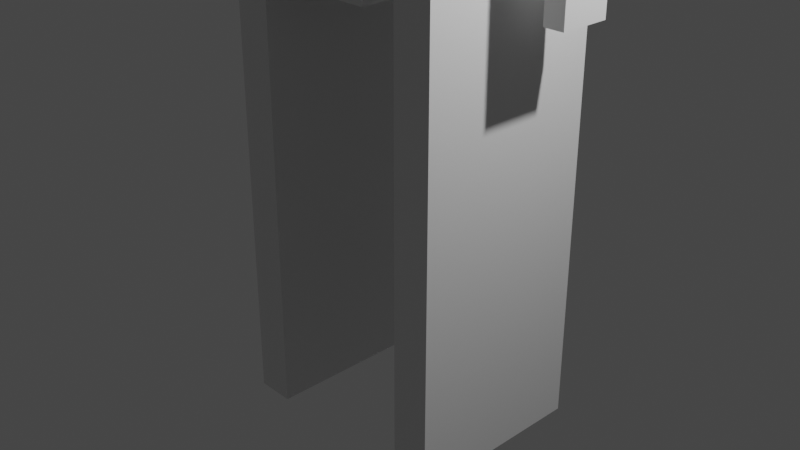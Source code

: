 # Source: untitled.blend  (saved by Blender 3.1.7; exported with 4.5.12 LTS)
import bpy
from mathutils import Matrix  # noqa: F401  (used for matrix-valued properties, if any)

bpy.ops.wm.read_factory_settings(use_empty=True)
scene = bpy.context.scene
scene.name = 'Scene'

# ---- collections
col_collection = bpy.data.collections.new('Collection'); scene.collection.children.link(col_collection)

# ---- materials (node trees are filled in below, after node groups)
mat_material = bpy.data.materials.new('Material')
mat_material.alpha_threshold = 0.0
mat_material.use_transparent_shadow = False
mat_material.line_color = (0.0, 0.0, 0.0, 1.0)

# ---- material node trees
mat_material.use_nodes = True; mat_material.node_tree.nodes.clear()
_N = mat_material.node_tree.nodes; _L = mat_material.node_tree.links
n0 = _N.new('ShaderNodeOutputMaterial'); n0.name = 'Material Output'; n0.location = (300, 300)
n1 = _N.new('ShaderNodeBsdfPrincipled'); n1.name = 'Principled BSDF'; n1.location = (10, 300)
n1.distribution = 'GGX'
n1.subsurface_method = 'RANDOM_WALK_SKIN'
n1.inputs[2].default_value = 0.4
n1.inputs[3].default_value = 1.45
n1.inputs[27].default_value = (0.0, 0.0, 0.0, 1.0)
n1.inputs[28].default_value = 1.0
_L.new(n1.outputs[0], n0.inputs[0])
n0.is_active_output = True

# ---- world
world_world = bpy.data.worlds.new('World'); scene.world = world_world
world_world.use_nodes = True; world_world.node_tree.nodes.clear()
_N = world_world.node_tree.nodes; _L = world_world.node_tree.links
n0 = _N.new('ShaderNodeOutputWorld'); n0.name = 'World Output'; n0.location = (300, 300)
n1 = _N.new('ShaderNodeBackground'); n1.name = 'Background'; n1.location = (10, 300)
n1.inputs[0].default_value = (0.05088, 0.05088, 0.05088, 1.0)
_L.new(n1.outputs[0], n0.inputs[0])
n0.is_active_output = True
world_world.color = (0.05088, 0.05088, 0.05088)
world_world.use_sun_shadow = False
world_world.sun_shadow_jitter_overblur = 0.0

# ---- cameras
cam_camera = bpy.data.cameras.new('Camera')
cam_camera.clip_end = 100.0
cam_camera.ortho_scale = 7.314

# ---- lights
light_light = bpy.data.lights.new('Light', 'POINT')
light_light.transmission_factor = 0.0
light_light.energy = 1000.0
light_light.shadow_soft_size = 0.1
light_light.shadow_maximum_resolution = 0.006
light_light.use_absolute_resolution = True

# ---- meshes
me_cube_001 = bpy.data.meshes.new('Cube.001')
me_cube_001.from_pydata([(1.0, 1.0, 1.0), (1.0, 1.0, -1.0), (1.0, -1.0, 1.0), (1.0, -1.0, -1.0), (-1.0, 1.0, 1.0), (-1.0, 1.0, -1.0), (-1.0, -1.0, 1.0), (-1.0, -1.0, -1.0)], [], [(0, 4, 6, 2), (3, 2, 6, 7), (7, 6, 4, 5), (5, 1, 3, 7), (1, 0, 2, 3), (5, 4, 0, 1)])
_uv = me_cube_001.uv_layers.new(name='UVMap')
_uv.uv.foreach_set('vector', [0.625, 0.5, 0.875, 0.5, 0.875, 0.75, 0.625, 0.75, 0.375, 0.75, 0.625, 0.75, 0.625, 1.0, 0.375, 1.0, 0.375, 0.0, 0.625, 0.0, 0.625, 0.25, 0.375, 0.25, 0.125, 0.5, 0.375, 0.5, 0.375, 0.75, 0.125, 0.75, 0.375, 0.5, 0.625, 0.5, 0.625, 0.75, 0.375, 0.75, 0.375, 0.25, 0.625, 0.25, 0.625, 0.5, 0.375, 0.5])
me_cube_001.materials.append(mat_material)
me_cube_001.use_remesh_preserve_volume = False
me_cube_001.use_remesh_preserve_attributes = False
me_cube_001.use_mirror_vertex_groups = False
me_cube_001.update()
me_cube_003 = bpy.data.meshes.new('Cube.003')
me_cube_003.from_pydata([(2.6, 0.78, 1.0), (1.0, 1.0, -1.0), (2.6, -0.78, 1.0), (1.0, -1.0, -1.0), (-2.6, 0.78, 1.0), (-1.0, 1.0, -1.0), (-2.6, -0.78, 1.0), (-1.0, -1.0, -1.0), (1.0, 1.0, -0.5423), (-1.0, -1.0, -0.5423), (1.0, -1.0, -0.5423), (-1.0, 1.0, -0.5423), (-2.794, -1.0, -0.4018), (2.794, 1.0, -0.4018), (2.794, -1.0, -0.4018), (-2.794, 1.0, -0.4018), (-2.746, -1.0, 0.6992), (2.746, 1.0, 0.6992), (2.746, -1.0, 0.6992), (-2.746, 1.0, 0.6992), (3.659, 0.78, 1.0), (3.659, -0.78, 1.0), (3.806, 1.0, 0.6992), (3.806, -1.0, 0.6992), (-3.891, -1.0, 0.6992), (-3.745, -0.78, 1.0), (-3.745, 0.78, 1.0), (-3.891, 1.0, 0.6992)], [], [(0, 4, 6, 2), (18, 2, 6, 16), (6, 4, 26, 25), (5, 1, 3, 7), (18, 17, 22, 23), (19, 4, 0, 17), (5, 11, 8, 1), (1, 8, 10, 3), (7, 9, 11, 5), (3, 10, 9, 7), (11, 15, 13, 8), (8, 13, 14, 10), (9, 12, 15, 11), (10, 14, 12, 9), (15, 19, 17, 13), (13, 17, 18, 14), (12, 16, 19, 15), (14, 18, 16, 12), (22, 20, 21, 23), (0, 2, 21, 20), (17, 0, 20, 22), (2, 18, 23, 21), (24, 25, 26, 27), (4, 19, 27, 26), (16, 6, 25, 24), (19, 16, 24, 27)])
_uv = me_cube_003.uv_layers.new(name='UVMap')
_uv.uv.foreach_set('vector', [0.625, 0.5, 0.875, 0.5, 0.875, 0.75, 0.625, 0.75, 0.5874, 0.75, 0.625, 0.75, 0.625, 1.0, 0.5874, 1.0, 0.875, 0.75, 0.875, 0.5, 0.875, 0.5, 0.875, 0.75, 0.125, 0.5, 0.375, 0.5, 0.375, 0.75, 0.125, 0.75, 0.5874, 0.75, 0.5874, 0.5, 0.5874, 0.5, 0.5874, 0.75, 0.5874, 0.25, 0.625, 0.25, 0.625, 0.5, 0.5874, 0.5, 0.375, 0.25, 0.4322, 0.25, 0.4322, 0.5, 0.375, 0.5, 0.375, 0.5, 0.4322, 0.5, 0.4322, 0.75, 0.375, 0.75, 0.375, 0.0, 0.4322, 0.0, 0.4322, 0.25, 0.375, 0.25, 0.375, 0.75, 0.4322, 0.75, 0.4322, 1.0, 0.375, 1.0, 0.4322, 0.25, 0.4498, 0.25, 0.4498, 0.5, 0.4322, 0.5, 0.4322, 0.5, 0.4498, 0.5, 0.4498, 0.75, 0.4322, 0.75, 0.4322, 0.0, 0.4498, 0.0, 0.4498, 0.25, 0.4322, 0.25, 0.4322, 0.75, 0.4498, 0.75, 0.4498, 1.0, 0.4322, 1.0, 0.4498, 0.25, 0.5874, 0.25, 0.5874, 0.5, 0.4498, 0.5, 0.4498, 0.5, 0.5874, 0.5, 0.5874, 0.75, 0.4498, 0.75, 0.4498, 0.0, 0.5874, 0.0, 0.5874, 0.25, 0.4498, 0.25, 0.4498, 0.75, 0.5874, 0.75, 0.5874, 1.0, 0.4498, 1.0, 0.5874, 0.5, 0.625, 0.5, 0.625, 0.75, 0.5874, 0.75, 0.625, 0.5, 0.625, 0.75, 0.625, 0.75, 0.625, 0.5, 0.5874, 0.5, 0.625, 0.5, 0.625, 0.5, 0.5874, 0.5, 0.625, 0.75, 0.5874, 0.75, 0.5874, 0.75, 0.625, 0.75, 0.5874, 0.0, 0.625, 0.0, 0.625, 0.25, 0.5874, 0.25, 0.625, 0.25, 0.5874, 0.25, 0.5874, 0.25, 0.625, 0.25, 0.5874, 1.0, 0.625, 1.0, 0.625, 1.0, 0.5874, 1.0, 0.5874, 0.25, 0.5874, 0.0, 0.5874, 0.0, 0.5874, 0.25])
me_cube_003.materials.append(mat_material)
me_cube_003.use_remesh_preserve_volume = False
me_cube_003.use_remesh_preserve_attributes = False
me_cube_003.use_mirror_vertex_groups = False
me_cube_003.update()
me_cube_005 = bpy.data.meshes.new('Cube.005')
me_cube_005.from_pydata([(1.0, 1.0, 1.0), (1.0, 1.0, -1.0), (1.0, -1.0, 1.0), (1.0, -1.0, -1.0), (-1.0, 1.0, 1.0), (-1.0, 1.0, -1.0), (-1.0, -1.0, 1.0), (-1.0, -1.0, -1.0)], [], [(0, 4, 6, 2), (3, 2, 6, 7), (7, 6, 4, 5), (5, 1, 3, 7), (1, 0, 2, 3), (5, 4, 0, 1)])
_uv = me_cube_005.uv_layers.new(name='UVMap')
_uv.uv.foreach_set('vector', [0.625, 0.5, 0.875, 0.5, 0.875, 0.75, 0.625, 0.75, 0.375, 0.75, 0.625, 0.75, 0.625, 1.0, 0.375, 1.0, 0.375, 0.0, 0.625, 0.0, 0.625, 0.25, 0.375, 0.25, 0.125, 0.5, 0.375, 0.5, 0.375, 0.75, 0.125, 0.75, 0.375, 0.5, 0.625, 0.5, 0.625, 0.75, 0.375, 0.75, 0.375, 0.25, 0.625, 0.25, 0.625, 0.5, 0.375, 0.5])
me_cube_005.materials.append(mat_material)
me_cube_005.use_remesh_preserve_volume = False
me_cube_005.use_remesh_preserve_attributes = False
me_cube_005.use_mirror_vertex_groups = False
me_cube_005.update()
me_cube_006 = bpy.data.meshes.new('Cube.006')
me_cube_006.from_pydata([(1.0, 1.0, 1.0), (1.0, 1.0, -1.0), (1.0, -1.0, 1.0), (1.0, -1.0, -1.0), (-1.0, 1.0, 1.0), (-1.0, 1.0, -1.0), (-1.0, -1.0, 1.0), (-1.0, -1.0, -1.0)], [], [(0, 4, 6, 2), (3, 2, 6, 7), (7, 6, 4, 5), (5, 1, 3, 7), (1, 0, 2, 3), (5, 4, 0, 1)])
_uv = me_cube_006.uv_layers.new(name='UVMap')
_uv.uv.foreach_set('vector', [0.625, 0.5, 0.875, 0.5, 0.875, 0.75, 0.625, 0.75, 0.375, 0.75, 0.625, 0.75, 0.625, 1.0, 0.375, 1.0, 0.375, 0.0, 0.625, 0.0, 0.625, 0.25, 0.375, 0.25, 0.125, 0.5, 0.375, 0.5, 0.375, 0.75, 0.125, 0.75, 0.375, 0.5, 0.625, 0.5, 0.625, 0.75, 0.375, 0.75, 0.375, 0.25, 0.625, 0.25, 0.625, 0.5, 0.375, 0.5])
me_cube_006.materials.append(mat_material)
me_cube_006.use_remesh_preserve_volume = False
me_cube_006.use_remesh_preserve_attributes = False
me_cube_006.use_mirror_vertex_groups = False
me_cube_006.update()
me_cube_007 = bpy.data.meshes.new('Cube.007')
me_cube_007.from_pydata([(1.0, 1.0, 1.0), (1.0, 1.0, -1.0), (1.0, -1.0, 1.0), (1.0, -1.0, -1.0), (-1.0, 1.0, 1.0), (-1.0, 1.0, -1.0), (-1.0, -1.0, 1.0), (-1.0, -1.0, -1.0)], [], [(0, 4, 6, 2), (3, 2, 6, 7), (7, 6, 4, 5), (5, 1, 3, 7), (1, 0, 2, 3), (5, 4, 0, 1)])
_uv = me_cube_007.uv_layers.new(name='UVMap')
_uv.uv.foreach_set('vector', [0.625, 0.5, 0.875, 0.5, 0.875, 0.75, 0.625, 0.75, 0.375, 0.75, 0.625, 0.75, 0.625, 1.0, 0.375, 1.0, 0.375, 0.0, 0.625, 0.0, 0.625, 0.25, 0.375, 0.25, 0.125, 0.5, 0.375, 0.5, 0.375, 0.75, 0.125, 0.75, 0.375, 0.5, 0.625, 0.5, 0.625, 0.75, 0.375, 0.75, 0.375, 0.25, 0.625, 0.25, 0.625, 0.5, 0.375, 0.5])
me_cube_007.materials.append(mat_material)
me_cube_007.use_remesh_preserve_volume = False
me_cube_007.use_remesh_preserve_attributes = False
me_cube_007.use_mirror_vertex_groups = False
me_cube_007.update()
me_suzanne = bpy.data.meshes.new('Suzanne')
me_suzanne.from_pydata([(0.4375, -0.7656, 0.1641), (-0.4375, -0.7656, 0.1641), (0.5, -0.6875, 0.09375), (-0.5, -0.6875, 0.09375), (0.5469, -0.5781, 0.05469), (-0.5469, -0.5781, 0.05469), (0.3516, -0.6172, -0.02344), (-0.3516, -0.6172, -0.02344), (0.3516, -0.7188, 0.03125), (-0.3516, -0.7188, 0.03125), (0.3516, -0.7812, 0.1328), (-0.3516, -0.7812, 0.1328), (0.2734, -0.7969, 0.1641), (-0.2734, -0.7969, 0.1641), (0.2031, -0.7422, 0.09375), (-0.2031, -0.7422, 0.09375), (0.1562, -0.6484, 0.05469), (-0.1562, -0.6484, 0.05469), (0.07812, -0.6562, 0.2422), (-0.07812, -0.6562, 0.2422), (0.1406, -0.7422, 0.2422), (-0.1406, -0.7422, 0.2422), (0.2422, -0.7969, 0.2422), (-0.2422, -0.7969, 0.2422), (0.2734, -0.7969, 0.3281), (-0.2734, -0.7969, 0.3281), (0.2031, -0.7422, 0.3906), (-0.2031, -0.7422, 0.3906), (0.1562, -0.6484, 0.4375), (-0.1562, -0.6484, 0.4375), (0.3516, -0.6172, 0.5156), (-0.3516, -0.6172, 0.5156), (0.3516, -0.7188, 0.4531), (-0.3516, -0.7188, 0.4531), (0.3516, -0.7812, 0.3594), (-0.3516, -0.7812, 0.3594), (0.4375, -0.7656, 0.3281), (-0.4375, -0.7656, 0.3281), (0.5, -0.6875, 0.3906), (-0.5, -0.6875, 0.3906), (0.5469, -0.5781, 0.4375), (-0.5469, -0.5781, 0.4375), (0.625, -0.5625, 0.2422), (-0.625, -0.5625, 0.2422), (0.5625, -0.6719, 0.2422), (-0.5625, -0.6719, 0.2422), (0.4688, -0.7578, 0.2422), (-0.4688, -0.7578, 0.2422), (0.4766, -0.7734, 0.2422), (-0.4766, -0.7734, 0.2422), (0.4453, -0.7812, 0.3359), (-0.4453, -0.7812, 0.3359), (0.3516, -0.8047, 0.375), (-0.3516, -0.8047, 0.375), (0.2656, -0.8203, 0.3359), (-0.2656, -0.8203, 0.3359), (0.2266, -0.8203, 0.2422), (-0.2266, -0.8203, 0.2422), (0.2656, -0.8203, 0.1562), (-0.2656, -0.8203, 0.1562), (0.3516, -0.8281, 0.2422), (-0.3516, -0.8281, 0.2422), (0.3516, -0.8047, 0.1172), (-0.3516, -0.8047, 0.1172), (0.4453, -0.7812, 0.1562), (-0.4453, -0.7812, 0.1562), (0.0, -0.7422, 0.4297), (0.0, -0.8203, 0.3516), (0.0, -0.7344, -0.6797), (0.0, -0.7812, -0.3203), (0.0, -0.7969, -0.1875), (0.0, -0.7188, -0.7734), (0.0, -0.6016, 0.4062), (0.0, -0.5703, 0.5703), (0.0, 0.5469, 0.8984), (0.0, 0.8516, 0.5625), (0.0, 0.8281, 0.07031), (0.0, 0.3516, -0.3828), (0.2031, -0.5625, -0.1875), (-0.2031, -0.5625, -0.1875), (0.3125, -0.5703, -0.4375), (-0.3125, -0.5703, -0.4375), (0.3516, -0.5703, -0.6953), (-0.3516, -0.5703, -0.6953), (0.3672, -0.5312, -0.8906), (-0.3672, -0.5312, -0.8906), (0.3281, -0.5234, -0.9453), (-0.3281, -0.5234, -0.9453), (0.1797, -0.5547, -0.9688), (-0.1797, -0.5547, -0.9688), (0.0, -0.5781, -0.9844), (0.4375, -0.5312, -0.1406), (-0.4375, -0.5312, -0.1406), (0.6328, -0.5391, -0.03906), (-0.6328, -0.5391, -0.03906), (0.8281, -0.4453, 0.1484), (-0.8281, -0.4453, 0.1484), (0.8594, -0.5938, 0.4297), (-0.8594, -0.5938, 0.4297), (0.7109, -0.625, 0.4844), (-0.7109, -0.625, 0.4844), (0.4922, -0.6875, 0.6016), (-0.4922, -0.6875, 0.6016), (0.3203, -0.7344, 0.7578), (-0.3203, -0.7344, 0.7578), (0.1562, -0.7578, 0.7188), (-0.1562, -0.7578, 0.7188), (0.0625, -0.75, 0.4922), (-0.0625, -0.75, 0.4922), (0.1641, -0.7734, 0.4141), (-0.1641, -0.7734, 0.4141), (0.125, -0.7656, 0.3047), (-0.125, -0.7656, 0.3047), (0.2031, -0.7422, 0.09375), (-0.2031, -0.7422, 0.09375), (0.375, -0.7031, 0.01562), (-0.375, -0.7031, 0.01562), (0.4922, -0.6719, 0.0625), (-0.4922, -0.6719, 0.0625), (0.625, -0.6484, 0.1875), (-0.625, -0.6484, 0.1875), (0.6406, -0.6484, 0.2969), (-0.6406, -0.6484, 0.2969), (0.6016, -0.6641, 0.375), (-0.6016, -0.6641, 0.375), (0.4297, -0.7188, 0.4375), (-0.4297, -0.7188, 0.4375), (0.25, -0.7578, 0.4688), (-0.25, -0.7578, 0.4688), (0.0, -0.7344, -0.7656), (0.1094, -0.7344, -0.7188), (-0.1094, -0.7344, -0.7188), (0.1172, -0.7109, -0.8359), (-0.1172, -0.7109, -0.8359), (0.0625, -0.6953, -0.8828), (-0.0625, -0.6953, -0.8828), (0.0, -0.6875, -0.8906), (0.0, -0.75, -0.1953), (0.0, -0.7422, -0.1406), (0.1016, -0.7422, -0.1484), (-0.1016, -0.7422, -0.1484), (0.125, -0.75, -0.2266), (-0.125, -0.75, -0.2266), (0.08594, -0.7422, -0.2891), (-0.08594, -0.7422, -0.2891), (0.3984, -0.6719, -0.04688), (-0.3984, -0.6719, -0.04688), (0.6172, -0.625, 0.05469), (-0.6172, -0.625, 0.05469), (0.7266, -0.6016, 0.2031), (-0.7266, -0.6016, 0.2031), (0.7422, -0.6562, 0.375), (-0.7422, -0.6562, 0.375), (0.6875, -0.7266, 0.4141), (-0.6875, -0.7266, 0.4141), (0.4375, -0.7969, 0.5469), (-0.4375, -0.7969, 0.5469), (0.3125, -0.8359, 0.6406), (-0.3125, -0.8359, 0.6406), (0.2031, -0.8516, 0.6172), (-0.2031, -0.8516, 0.6172), (0.1016, -0.8438, 0.4297), (-0.1016, -0.8438, 0.4297), (0.125, -0.8125, -0.1016), (-0.125, -0.8125, -0.1016), (0.2109, -0.7109, -0.4453), (-0.2109, -0.7109, -0.4453), (0.25, -0.6875, -0.7031), (-0.25, -0.6875, -0.7031), (0.2656, -0.6641, -0.8203), (-0.2656, -0.6641, -0.8203), (0.2344, -0.6328, -0.9141), (-0.2344, -0.6328, -0.9141), (0.1641, -0.6328, -0.9297), (-0.1641, -0.6328, -0.9297), (0.0, -0.6406, -0.9453), (0.0, -0.7266, 0.04688), (0.0, -0.7656, 0.2109), (0.3281, -0.7422, 0.4766), (-0.3281, -0.7422, 0.4766), (0.1641, -0.75, 0.1406), (-0.1641, -0.75, 0.1406), (0.1328, -0.7578, 0.2109), (-0.1328, -0.7578, 0.2109), (0.1172, -0.7344, -0.6875), (-0.1172, -0.7344, -0.6875), (0.07812, -0.75, -0.4453), (-0.07812, -0.75, -0.4453), (0.0, -0.75, -0.4453), (0.0, -0.7422, -0.3281), (0.09375, -0.7812, -0.2734), (-0.09375, -0.7812, -0.2734), (0.1328, -0.7969, -0.2266), (-0.1328, -0.7969, -0.2266), (0.1094, -0.7812, -0.1328), (-0.1094, -0.7812, -0.1328), (0.03906, -0.7812, -0.125), (-0.03906, -0.7812, -0.125), (0.0, -0.8281, -0.2031), (0.04688, -0.8125, -0.1484), (-0.04688, -0.8125, -0.1484), (0.09375, -0.8125, -0.1562), (-0.09375, -0.8125, -0.1562), (0.1094, -0.8281, -0.2266), (-0.1094, -0.8281, -0.2266), (0.07812, -0.8047, -0.25), (-0.07812, -0.8047, -0.25), (0.0, -0.8047, -0.2891), (0.2578, -0.5547, -0.3125), (-0.2578, -0.5547, -0.3125), (0.1641, -0.7109, -0.2422), (-0.1641, -0.7109, -0.2422), (0.1797, -0.7109, -0.3125), (-0.1797, -0.7109, -0.3125), (0.2344, -0.5547, -0.25), (-0.2344, -0.5547, -0.25), (0.0, -0.6875, -0.875), (0.04688, -0.6875, -0.8672), (-0.04688, -0.6875, -0.8672), (0.09375, -0.7109, -0.8203), (-0.09375, -0.7109, -0.8203), (0.09375, -0.7266, -0.7422), (-0.09375, -0.7266, -0.7422), (0.0, -0.6562, -0.7812), (0.09375, -0.6641, -0.75), (-0.09375, -0.6641, -0.75), (0.09375, -0.6406, -0.8125), (-0.09375, -0.6406, -0.8125), (0.04688, -0.6328, -0.8516), (-0.04688, -0.6328, -0.8516), (0.0, -0.6328, -0.8594), (0.1719, -0.7812, 0.2188), (-0.1719, -0.7812, 0.2188), (0.1875, -0.7734, 0.1562), (-0.1875, -0.7734, 0.1562), (0.3359, -0.7578, 0.4297), (-0.3359, -0.7578, 0.4297), (0.2734, -0.7734, 0.4219), (-0.2734, -0.7734, 0.4219), (0.4219, -0.7734, 0.3984), (-0.4219, -0.7734, 0.3984), (0.5625, -0.6953, 0.3516), (-0.5625, -0.6953, 0.3516), (0.5859, -0.6875, 0.2891), (-0.5859, -0.6875, 0.2891), (0.5781, -0.6797, 0.1953), (-0.5781, -0.6797, 0.1953), (0.4766, -0.7188, 0.1016), (-0.4766, -0.7188, 0.1016), (0.375, -0.7422, 0.0625), (-0.375, -0.7422, 0.0625), (0.2266, -0.7812, 0.1094), (-0.2266, -0.7812, 0.1094), (0.1797, -0.7812, 0.2969), (-0.1797, -0.7812, 0.2969), (0.2109, -0.7812, 0.375), (-0.2109, -0.7812, 0.375), (0.2344, -0.7578, 0.3594), (-0.2344, -0.7578, 0.3594), (0.1953, -0.7578, 0.2969), (-0.1953, -0.7578, 0.2969), (0.2422, -0.7578, 0.125), (-0.2422, -0.7578, 0.125), (0.375, -0.7266, 0.08594), (-0.375, -0.7266, 0.08594), (0.4609, -0.7031, 0.1172), (-0.4609, -0.7031, 0.1172), (0.5469, -0.6719, 0.2109), (-0.5469, -0.6719, 0.2109), (0.5547, -0.6719, 0.2812), (-0.5547, -0.6719, 0.2812), (0.5312, -0.6797, 0.3359), (-0.5312, -0.6797, 0.3359), (0.4141, -0.75, 0.3906), (-0.4141, -0.75, 0.3906), (0.2812, -0.7656, 0.3984), (-0.2812, -0.7656, 0.3984), (0.3359, -0.75, 0.4062), (-0.3359, -0.75, 0.4062), (0.2031, -0.75, 0.1719), (-0.2031, -0.75, 0.1719), (0.1953, -0.75, 0.2266), (-0.1953, -0.75, 0.2266), (0.1094, -0.6094, 0.4609), (-0.1094, -0.6094, 0.4609), (0.1953, -0.6172, 0.6641), (-0.1953, -0.6172, 0.6641), (0.3359, -0.5938, 0.6875), (-0.3359, -0.5938, 0.6875), (0.4844, -0.5547, 0.5547), (-0.4844, -0.5547, 0.5547), (0.6797, -0.4922, 0.4531), (-0.6797, -0.4922, 0.4531), (0.7969, -0.4609, 0.4062), (-0.7969, -0.4609, 0.4062), (0.7734, -0.375, 0.1641), (-0.7734, -0.375, 0.1641), (0.6016, -0.4141, 0.0), (-0.6016, -0.4141, 0.0), (0.4375, -0.4688, -0.09375), (-0.4375, -0.4688, -0.09375), (0.0, -0.2891, 0.8984), (0.0, 0.07812, 0.9844), (0.0, 0.6719, -0.1953), (0.0, -0.1875, -0.4609), (0.0, -0.4609, -0.9766), (0.0, -0.3438, -0.8047), (0.0, -0.3203, -0.5703), (0.0, -0.2812, -0.4844), (0.8516, -0.05469, 0.2344), (-0.8516, -0.05469, 0.2344), (0.8594, 0.04688, 0.3203), (-0.8594, 0.04688, 0.3203), (0.7734, 0.4375, 0.2656), (-0.7734, 0.4375, 0.2656), (0.4609, 0.7031, 0.4375), (-0.4609, 0.7031, 0.4375), (0.7344, -0.07031, -0.04688), (-0.7344, -0.07031, -0.04688), (0.5938, 0.1641, -0.125), (-0.5938, 0.1641, -0.125), (0.6406, 0.4297, -0.007812), (-0.6406, 0.4297, -0.007812), (0.3359, 0.6641, 0.05469), (-0.3359, 0.6641, 0.05469), (0.2344, -0.4062, -0.3516), (-0.2344, -0.4062, -0.3516), (0.1797, -0.2578, -0.4141), (-0.1797, -0.2578, -0.4141), (0.2891, -0.3828, -0.7109), (-0.2891, -0.3828, -0.7109), (0.25, -0.3906, -0.5), (-0.25, -0.3906, -0.5), (0.3281, -0.3984, -0.9141), (-0.3281, -0.3984, -0.9141), (0.1406, -0.3672, -0.7578), (-0.1406, -0.3672, -0.7578), (0.125, -0.3594, -0.5391), (-0.125, -0.3594, -0.5391), (0.1641, -0.4375, -0.9453), (-0.1641, -0.4375, -0.9453), (0.2188, -0.4297, -0.2812), (-0.2188, -0.4297, -0.2812), (0.2109, -0.4688, -0.2266), (-0.2109, -0.4688, -0.2266), (0.2031, -0.5, -0.1719), (-0.2031, -0.5, -0.1719), (0.2109, -0.1641, -0.3906), (-0.2109, -0.1641, -0.3906), (0.2969, 0.2656, -0.3125), (-0.2969, 0.2656, -0.3125), (0.3438, 0.5391, -0.1484), (-0.3438, 0.5391, -0.1484), (0.4531, 0.3828, 0.8672), (-0.4531, 0.3828, 0.8672), (0.4531, 0.07031, 0.9297), (-0.4531, 0.07031, 0.9297), (0.4531, -0.2344, 0.8516), (-0.4531, -0.2344, 0.8516), (0.4609, -0.4297, 0.5234), (-0.4609, -0.4297, 0.5234), (0.7266, -0.3359, 0.4062), (-0.7266, -0.3359, 0.4062), (0.6328, -0.2812, 0.4531), (-0.6328, -0.2812, 0.4531), (0.6406, -0.05469, 0.7031), (-0.6406, -0.05469, 0.7031), (0.7969, -0.125, 0.5625), (-0.7969, -0.125, 0.5625), (0.7969, 0.1172, 0.6172), (-0.7969, 0.1172, 0.6172), (0.6406, 0.1953, 0.75), (-0.6406, 0.1953, 0.75), (0.6406, 0.4453, 0.6797), (-0.6406, 0.4453, 0.6797), (0.7969, 0.3594, 0.5391), (-0.7969, 0.3594, 0.5391), (0.6172, 0.5859, 0.3281), (-0.6172, 0.5859, 0.3281), (0.4844, 0.5469, 0.02344), (-0.4844, 0.5469, 0.02344), (0.8203, 0.2031, 0.3281), (-0.8203, 0.2031, 0.3281), (0.4062, -0.1484, -0.1719), (-0.4062, -0.1484, -0.1719), (0.4297, 0.2109, -0.1953), (-0.4297, 0.2109, -0.1953), (0.8906, 0.2344, 0.4062), (-0.8906, 0.2344, 0.4062), (0.7734, 0.125, -0.1406), (-0.7734, 0.125, -0.1406), (1.039, 0.3281, -0.1016), (-1.039, 0.3281, -0.1016), (1.281, 0.4297, 0.05469), (-1.281, 0.4297, 0.05469), (1.352, 0.4219, 0.3203), (-1.352, 0.4219, 0.3203), (1.234, 0.4219, 0.5078), (-1.234, 0.4219, 0.5078), (1.023, 0.3125, 0.4766), (-1.023, 0.3125, 0.4766), (1.016, 0.2891, 0.4141), (-1.016, 0.2891, 0.4141), (1.188, 0.3906, 0.4375), (-1.188, 0.3906, 0.4375), (1.266, 0.4062, 0.2891), (-1.266, 0.4062, 0.2891), (1.211, 0.4062, 0.07812), (-1.211, 0.4062, 0.07812), (1.031, 0.3047, -0.03906), (-1.031, 0.3047, -0.03906), (0.8281, 0.1328, -0.07031), (-0.8281, 0.1328, -0.07031), (0.9219, 0.2188, 0.3594), (-0.9219, 0.2188, 0.3594), (0.9453, 0.2891, 0.3047), (-0.9453, 0.2891, 0.3047), (0.8828, 0.2109, -0.02344), (-0.8828, 0.2109, -0.02344), (1.039, 0.3672, 0.0), (-1.039, 0.3672, 0.0), (1.188, 0.4453, 0.09375), (-1.188, 0.4453, 0.09375), (1.234, 0.4453, 0.25), (-1.234, 0.4453, 0.25), (1.172, 0.4375, 0.3594), (-1.172, 0.4375, 0.3594), (1.023, 0.3594, 0.3438), (-1.023, 0.3594, 0.3438), (0.8438, 0.2109, 0.2891), (-0.8438, 0.2109, 0.2891), (0.8359, 0.2734, 0.1719), (-0.8359, 0.2734, 0.1719), (0.7578, 0.2734, 0.09375), (-0.7578, 0.2734, 0.09375), (0.8203, 0.2734, 0.08594), (-0.8203, 0.2734, 0.08594), (0.8438, 0.2734, 0.01562), (-0.8438, 0.2734, 0.01562), (0.8125, 0.2734, -0.01562), (-0.8125, 0.2734, -0.01562), (0.7266, 0.07031, 0.0), (-0.7266, 0.07031, 0.0), (0.7188, 0.1719, -0.02344), (-0.7188, 0.1719, -0.02344), (0.7188, 0.1875, 0.03906), (-0.7188, 0.1875, 0.03906), (0.7969, 0.2109, 0.2031), (-0.7969, 0.2109, 0.2031), (0.8906, 0.2656, 0.2422), (-0.8906, 0.2656, 0.2422), (0.8906, 0.3203, 0.2344), (-0.8906, 0.3203, 0.2344), (0.8125, 0.3203, -0.01562), (-0.8125, 0.3203, -0.01562), (0.8516, 0.3203, 0.01562), (-0.8516, 0.3203, 0.01562), (0.8281, 0.3203, 0.07812), (-0.8281, 0.3203, 0.07812), (0.7656, 0.3203, 0.09375), (-0.7656, 0.3203, 0.09375), (0.8438, 0.3203, 0.1719), (-0.8438, 0.3203, 0.1719), (1.039, 0.4141, 0.3281), (-1.039, 0.4141, 0.3281), (1.188, 0.4844, 0.3438), (-1.188, 0.4844, 0.3438), (1.258, 0.4922, 0.2422), (-1.258, 0.4922, 0.2422), (1.211, 0.4844, 0.08594), (-1.211, 0.4844, 0.08594), (1.047, 0.4219, 0.0), (-1.047, 0.4219, 0.0), (0.8828, 0.2656, -0.01562), (-0.8828, 0.2656, -0.01562), (0.9531, 0.3438, 0.2891), (-0.9531, 0.3438, 0.2891), (0.8906, 0.3281, 0.1094), (-0.8906, 0.3281, 0.1094), (0.9375, 0.3359, 0.0625), (-0.9375, 0.3359, 0.0625), (1.0, 0.3672, 0.125), (-1.0, 0.3672, 0.125), (0.9609, 0.3516, 0.1719), (-0.9609, 0.3516, 0.1719), (1.016, 0.375, 0.2344), (-1.016, 0.375, 0.2344), (1.055, 0.3828, 0.1875), (-1.055, 0.3828, 0.1875), (1.109, 0.3906, 0.2109), (-1.109, 0.3906, 0.2109), (1.086, 0.3906, 0.2734), (-1.086, 0.3906, 0.2734), (1.023, 0.4844, 0.4375), (-1.023, 0.4844, 0.4375), (1.25, 0.5469, 0.4688), (-1.25, 0.5469, 0.4688), (1.367, 0.5, 0.2969), (-1.367, 0.5, 0.2969), (1.312, 0.5312, 0.05469), (-1.312, 0.5312, 0.05469), (1.039, 0.4922, -0.08594), (-1.039, 0.4922, -0.08594), (0.7891, 0.3281, -0.125), (-0.7891, 0.3281, -0.125), (0.8594, 0.3828, 0.3828), (-0.8594, 0.3828, 0.3828)], [], [(46, 0, 2, 44), (3, 1, 47, 45), (44, 2, 4, 42), (5, 3, 45, 43), (2, 8, 6, 4), (7, 9, 3, 5), (0, 10, 8, 2), (9, 11, 1, 3), (10, 12, 14, 8), (15, 13, 11, 9), (8, 14, 16, 6), (17, 15, 9, 7), (14, 20, 18, 16), (19, 21, 15, 17), (12, 22, 20, 14), (21, 23, 13, 15), (22, 24, 26, 20), (27, 25, 23, 21), (20, 26, 28, 18), (29, 27, 21, 19), (26, 32, 30, 28), (31, 33, 27, 29), (24, 34, 32, 26), (33, 35, 25, 27), (34, 36, 38, 32), (39, 37, 35, 33), (32, 38, 40, 30), (41, 39, 33, 31), (38, 44, 42, 40), (43, 45, 39, 41), (36, 46, 44, 38), (45, 47, 37, 39), (46, 36, 50, 48), (51, 37, 47, 49), (36, 34, 52, 50), (53, 35, 37, 51), (34, 24, 54, 52), (55, 25, 35, 53), (24, 22, 56, 54), (57, 23, 25, 55), (22, 12, 58, 56), (59, 13, 23, 57), (12, 10, 62, 58), (63, 11, 13, 59), (10, 0, 64, 62), (65, 1, 11, 63), (0, 46, 48, 64), (49, 47, 1, 65), (60, 64, 48), (49, 65, 61), (62, 64, 60), (61, 65, 63), (60, 58, 62), (63, 59, 61), (60, 56, 58), (59, 57, 61), (60, 54, 56), (57, 55, 61), (60, 52, 54), (55, 53, 61), (60, 50, 52), (53, 51, 61), (60, 48, 50), (51, 49, 61), (88, 173, 175, 90), (175, 174, 89, 90), (86, 171, 173, 88), (174, 172, 87, 89), (84, 169, 171, 86), (172, 170, 85, 87), (82, 167, 169, 84), (170, 168, 83, 85), (80, 165, 167, 82), (168, 166, 81, 83), (78, 91, 145, 163), (146, 92, 79, 164), (91, 93, 147, 145), (148, 94, 92, 146), (93, 95, 149, 147), (150, 96, 94, 148), (95, 97, 151, 149), (152, 98, 96, 150), (97, 99, 153, 151), (154, 100, 98, 152), (99, 101, 155, 153), (156, 102, 100, 154), (101, 103, 157, 155), (158, 104, 102, 156), (103, 105, 159, 157), (160, 106, 104, 158), (105, 107, 161, 159), (162, 108, 106, 160), (107, 66, 67, 161), (67, 66, 108, 162), (109, 127, 159, 161), (160, 128, 110, 162), (127, 178, 157, 159), (158, 179, 128, 160), (125, 155, 157, 178), (158, 156, 126, 179), (123, 153, 155, 125), (156, 154, 124, 126), (121, 151, 153, 123), (154, 152, 122, 124), (119, 149, 151, 121), (152, 150, 120, 122), (117, 147, 149, 119), (150, 148, 118, 120), (115, 145, 147, 117), (148, 146, 116, 118), (113, 163, 145, 115), (146, 164, 114, 116), (113, 180, 176, 163), (176, 181, 114, 164), (109, 161, 67, 111), (67, 162, 110, 112), (111, 67, 177, 182), (177, 67, 112, 183), (176, 180, 182, 177), (183, 181, 176, 177), (134, 136, 175, 173), (175, 136, 135, 174), (132, 134, 173, 171), (174, 135, 133, 172), (130, 132, 171, 169), (172, 133, 131, 170), (165, 186, 184, 167), (185, 187, 166, 168), (130, 169, 167, 184), (168, 170, 131, 185), (143, 189, 188, 186), (188, 189, 144, 187), (184, 186, 188, 68), (188, 187, 185, 68), (129, 130, 184, 68), (185, 131, 129, 68), (141, 192, 190, 143), (191, 193, 142, 144), (139, 194, 192, 141), (193, 195, 140, 142), (138, 196, 194, 139), (195, 197, 138, 140), (137, 70, 196, 138), (197, 70, 137, 138), (189, 143, 190, 69), (191, 144, 189, 69), (69, 190, 205, 207), (206, 191, 69, 207), (70, 198, 199, 196), (200, 198, 70, 197), (196, 199, 201, 194), (202, 200, 197, 195), (194, 201, 203, 192), (204, 202, 195, 193), (192, 203, 205, 190), (206, 204, 193, 191), (198, 203, 201, 199), (202, 204, 198, 200), (198, 207, 205, 203), (206, 207, 198, 204), (138, 139, 163, 176), (164, 140, 138, 176), (139, 141, 210, 163), (211, 142, 140, 164), (141, 143, 212, 210), (213, 144, 142, 211), (143, 186, 165, 212), (166, 187, 144, 213), (80, 208, 212, 165), (213, 209, 81, 166), (208, 214, 210, 212), (211, 215, 209, 213), (78, 163, 210, 214), (211, 164, 79, 215), (130, 129, 71, 221), (71, 129, 131, 222), (132, 130, 221, 219), (222, 131, 133, 220), (134, 132, 219, 217), (220, 133, 135, 218), (136, 134, 217, 216), (218, 135, 136, 216), (216, 217, 228, 230), (229, 218, 216, 230), (217, 219, 226, 228), (227, 220, 218, 229), (219, 221, 224, 226), (225, 222, 220, 227), (221, 71, 223, 224), (223, 71, 222, 225), (223, 230, 228, 224), (229, 230, 223, 225), (224, 228, 226), (227, 229, 225), (182, 180, 233, 231), (234, 181, 183, 232), (111, 182, 231, 253), (232, 183, 112, 254), (109, 111, 253, 255), (254, 112, 110, 256), (180, 113, 251, 233), (252, 114, 181, 234), (113, 115, 249, 251), (250, 116, 114, 252), (115, 117, 247, 249), (248, 118, 116, 250), (117, 119, 245, 247), (246, 120, 118, 248), (119, 121, 243, 245), (244, 122, 120, 246), (121, 123, 241, 243), (242, 124, 122, 244), (123, 125, 239, 241), (240, 126, 124, 242), (125, 178, 235, 239), (236, 179, 126, 240), (178, 127, 237, 235), (238, 128, 179, 236), (127, 109, 255, 237), (256, 110, 128, 238), (237, 255, 257, 275), (258, 256, 238, 276), (235, 237, 275, 277), (276, 238, 236, 278), (239, 235, 277, 273), (278, 236, 240, 274), (241, 239, 273, 271), (274, 240, 242, 272), (243, 241, 271, 269), (272, 242, 244, 270), (245, 243, 269, 267), (270, 244, 246, 268), (247, 245, 267, 265), (268, 246, 248, 266), (249, 247, 265, 263), (266, 248, 250, 264), (251, 249, 263, 261), (264, 250, 252, 262), (233, 251, 261, 279), (262, 252, 234, 280), (255, 253, 259, 257), (260, 254, 256, 258), (253, 231, 281, 259), (282, 232, 254, 260), (231, 233, 279, 281), (280, 234, 232, 282), (66, 107, 283, 72), (284, 108, 66, 72), (107, 105, 285, 283), (286, 106, 108, 284), (105, 103, 287, 285), (288, 104, 106, 286), (103, 101, 289, 287), (290, 102, 104, 288), (101, 99, 291, 289), (292, 100, 102, 290), (99, 97, 293, 291), (294, 98, 100, 292), (97, 95, 295, 293), (296, 96, 98, 294), (95, 93, 297, 295), (298, 94, 96, 296), (93, 91, 299, 297), (300, 92, 94, 298), (307, 308, 327, 337), (328, 308, 307, 338), (306, 307, 337, 335), (338, 307, 306, 336), (305, 306, 335, 339), (336, 306, 305, 340), (88, 90, 305, 339), (305, 90, 89, 340), (86, 88, 339, 333), (340, 89, 87, 334), (84, 86, 333, 329), (334, 87, 85, 330), (82, 84, 329, 331), (330, 85, 83, 332), (329, 335, 337, 331), (338, 336, 330, 332), (329, 333, 339, 335), (340, 334, 330, 336), (325, 331, 337, 327), (338, 332, 326, 328), (80, 82, 331, 325), (332, 83, 81, 326), (208, 341, 343, 214), (344, 342, 209, 215), (80, 325, 341, 208), (342, 326, 81, 209), (78, 214, 343, 345), (344, 215, 79, 346), (78, 345, 299, 91), (300, 346, 79, 92), (76, 323, 351, 303), (352, 324, 76, 303), (303, 351, 349, 77), (350, 352, 303, 77), (77, 349, 347, 304), (348, 350, 77, 304), (304, 347, 327, 308), (328, 348, 304, 308), (325, 327, 347, 341), (348, 328, 326, 342), (295, 297, 317, 309), (318, 298, 296, 310), (75, 315, 323, 76), (324, 316, 75, 76), (301, 357, 355, 302), (356, 358, 301, 302), (302, 355, 353, 74), (354, 356, 302, 74), (74, 353, 315, 75), (316, 354, 74, 75), (291, 293, 361, 363), (362, 294, 292, 364), (363, 361, 367, 365), (368, 362, 364, 366), (365, 367, 369, 371), (370, 368, 366, 372), (371, 369, 375, 373), (376, 370, 372, 374), (313, 377, 373, 375), (374, 378, 314, 376), (315, 353, 373, 377), (374, 354, 316, 378), (353, 355, 371, 373), (372, 356, 354, 374), (355, 357, 365, 371), (366, 358, 356, 372), (357, 359, 363, 365), (364, 360, 358, 366), (289, 291, 363, 359), (364, 292, 290, 360), (73, 359, 357, 301), (358, 360, 73, 301), (283, 285, 287, 289), (288, 286, 284, 290), (283, 289, 359, 73), (360, 290, 284, 73), (72, 283, 73), (73, 284, 72), (293, 295, 309, 361), (310, 296, 294, 362), (309, 311, 367, 361), (368, 312, 310, 362), (311, 381, 369, 367), (370, 382, 312, 368), (313, 375, 369, 381), (370, 376, 314, 382), (347, 349, 385, 383), (386, 350, 348, 384), (317, 383, 385, 319), (386, 384, 318, 320), (297, 299, 383, 317), (384, 300, 298, 318), (299, 343, 341, 383), (342, 344, 300, 384), (341, 347, 383), (384, 348, 342), (299, 345, 343), (344, 346, 300), (313, 321, 379, 377), (380, 322, 314, 378), (315, 377, 379, 323), (380, 378, 316, 324), (319, 385, 379, 321), (380, 386, 320, 322), (349, 351, 379, 385), (380, 352, 350, 386), (323, 379, 351), (352, 380, 324), (399, 387, 413, 401), (414, 388, 400, 402), (399, 401, 403, 397), (404, 402, 400, 398), (397, 403, 405, 395), (406, 404, 398, 396), (395, 405, 407, 393), (408, 406, 396, 394), (393, 407, 409, 391), (410, 408, 394, 392), (391, 409, 411, 389), (412, 410, 392, 390), (409, 419, 417, 411), (418, 420, 410, 412), (407, 421, 419, 409), (420, 422, 408, 410), (405, 423, 421, 407), (422, 424, 406, 408), (403, 425, 423, 405), (424, 426, 404, 406), (401, 427, 425, 403), (426, 428, 402, 404), (401, 413, 415, 427), (416, 414, 402, 428), (317, 319, 443, 441), (444, 320, 318, 442), (319, 389, 411, 443), (412, 390, 320, 444), (309, 317, 441, 311), (442, 318, 310, 312), (381, 429, 413, 387), (414, 430, 382, 388), (411, 417, 439, 443), (440, 418, 412, 444), (437, 445, 443, 439), (444, 446, 438, 440), (433, 445, 437, 435), (438, 446, 434, 436), (431, 447, 445, 433), (446, 448, 432, 434), (429, 447, 431, 449), (432, 448, 430, 450), (413, 429, 449, 415), (450, 430, 414, 416), (311, 447, 429, 381), (430, 448, 312, 382), (311, 441, 445, 447), (446, 442, 312, 448), (441, 443, 445), (446, 444, 442), (415, 449, 451, 475), (452, 450, 416, 476), (449, 431, 461, 451), (462, 432, 450, 452), (431, 433, 459, 461), (460, 434, 432, 462), (433, 435, 457, 459), (458, 436, 434, 460), (435, 437, 455, 457), (456, 438, 436, 458), (437, 439, 453, 455), (454, 440, 438, 456), (439, 417, 473, 453), (474, 418, 440, 454), (427, 415, 475, 463), (476, 416, 428, 464), (425, 427, 463, 465), (464, 428, 426, 466), (423, 425, 465, 467), (466, 426, 424, 468), (421, 423, 467, 469), (468, 424, 422, 470), (419, 421, 469, 471), (470, 422, 420, 472), (417, 419, 471, 473), (472, 420, 418, 474), (457, 455, 479, 477), (480, 456, 458, 478), (477, 479, 481, 483), (482, 480, 478, 484), (483, 481, 487, 485), (488, 482, 484, 486), (485, 487, 489, 491), (490, 488, 486, 492), (463, 475, 485, 491), (486, 476, 464, 492), (451, 483, 485, 475), (486, 484, 452, 476), (451, 461, 477, 483), (478, 462, 452, 484), (457, 477, 461, 459), (462, 478, 458, 460), (453, 473, 479, 455), (480, 474, 454, 456), (471, 481, 479, 473), (480, 482, 472, 474), (469, 487, 481, 471), (482, 488, 470, 472), (467, 489, 487, 469), (488, 490, 468, 470), (465, 491, 489, 467), (490, 492, 466, 468), (463, 491, 465), (466, 492, 464), (391, 389, 503, 501), (504, 390, 392, 502), (393, 391, 501, 499), (502, 392, 394, 500), (395, 393, 499, 497), (500, 394, 396, 498), (397, 395, 497, 495), (498, 396, 398, 496), (399, 397, 495, 493), (496, 398, 400, 494), (387, 399, 493, 505), (494, 400, 388, 506), (493, 501, 503, 505), (504, 502, 494, 506), (493, 495, 499, 501), (500, 496, 494, 502), (495, 497, 499), (500, 498, 496), (313, 381, 387, 505), (388, 382, 314, 506), (313, 505, 503, 321), (504, 506, 314, 322), (319, 321, 503, 389), (504, 322, 320, 390)])
_uv = me_suzanne.uv_layers.new(name='UVMap')
_uv.uv.foreach_set('vector', [0.891, 0.5901, 0.8706, 0.5896, 0.8601, 0.5601, 0.9046, 0.5594, 0.8562, 0.8505, 0.8681, 0.8215, 0.8884, 0.822, 0.9006, 0.8532, 0.9046, 0.5594, 0.8601, 0.5601, 0.853, 0.5216, 0.9202, 0.5245, 0.8475, 0.8887, 0.8562, 0.8505, 0.9006, 0.8532, 0.9147, 0.8887, 0.8601, 0.5601, 0.8289, 0.5908, 0.7985, 0.5695, 0.853, 0.5216, 0.7951, 0.8384, 0.8264, 0.8185, 0.8562, 0.8505, 0.8475, 0.8887, 0.8706, 0.5896, 0.8544, 0.6048, 0.8289, 0.5908, 0.8601, 0.5601, 0.8264, 0.8185, 0.8525, 0.8057, 0.8681, 0.8215, 0.8562, 0.8505, 0.8544, 0.6048, 0.8541, 0.6255, 0.8282, 0.6334, 0.8289, 0.5908, 0.8276, 0.776, 0.8532, 0.785, 0.8525, 0.8057, 0.8264, 0.8185, 0.8289, 0.5908, 0.8282, 0.6334, 0.791, 0.6454, 0.7985, 0.5695, 0.791, 0.7622, 0.8276, 0.776, 0.8264, 0.8185, 0.7951, 0.8384, 0.8282, 0.6334, 0.8552, 0.6685, 0.8424, 0.7025, 0.791, 0.6454, 0.8448, 0.7075, 0.8561, 0.742, 0.8276, 0.776, 0.791, 0.7622, 0.8541, 0.6255, 0.8675, 0.6423, 0.8552, 0.6685, 0.8282, 0.6334, 0.8561, 0.742, 0.8673, 0.7688, 0.8532, 0.785, 0.8276, 0.776, 0.8675, 0.6423, 0.8905, 0.6419, 0.9004, 0.667, 0.8552, 0.6685, 0.9012, 0.7456, 0.8902, 0.7702, 0.8673, 0.7688, 0.8561, 0.742, 0.8552, 0.6685, 0.9004, 0.667, 0.9189, 0.6997, 0.8424, 0.7025, 0.9212, 0.7137, 0.9012, 0.7456, 0.8561, 0.742, 0.8448, 0.7075, 0.9004, 0.667, 0.9319, 0.6368, 0.9684, 0.6453, 0.9189, 0.6997, 0.9682, 0.7702, 0.9314, 0.7771, 0.9012, 0.7456, 0.9212, 0.7137, 0.8905, 0.6419, 0.9059, 0.6279, 0.9319, 0.6368, 0.9004, 0.667, 0.9314, 0.7771, 0.905, 0.7849, 0.8902, 0.7702, 0.9012, 0.7456, 0.9059, 0.6279, 0.9062, 0.6057, 0.9337, 0.593, 0.9319, 0.6368, 0.9312, 0.8209, 0.9044, 0.807, 0.905, 0.7849, 0.9314, 0.7771, 0.9319, 0.6368, 0.9337, 0.593, 0.9684, 0.5738, 0.9684, 0.6453, 0.965, 0.8417, 0.9312, 0.8209, 0.9314, 0.7771, 0.9682, 0.7702, 0.9337, 0.593, 0.9046, 0.5594, 0.9202, 0.5245, 0.9684, 0.5738, 0.9147, 0.8887, 0.9006, 0.8532, 0.9312, 0.8209, 0.965, 0.8417, 0.9062, 0.6057, 0.891, 0.5901, 0.9046, 0.5594, 0.9337, 0.593, 0.9006, 0.8532, 0.8884, 0.822, 0.9044, 0.807, 0.9312, 0.8209, 0.891, 0.5901, 0.9062, 0.6057, 0.9024, 0.6079, 0.8896, 0.5933, 0.9006, 0.8047, 0.9044, 0.807, 0.8884, 0.822, 0.8872, 0.8187, 0.9062, 0.6057, 0.9059, 0.6279, 0.8998, 0.6263, 0.9024, 0.6079, 0.8988, 0.7862, 0.905, 0.7849, 0.9044, 0.807, 0.9006, 0.8047, 0.9059, 0.6279, 0.8905, 0.6419, 0.8878, 0.6365, 0.8998, 0.6263, 0.8874, 0.7754, 0.8902, 0.7702, 0.905, 0.7849, 0.8988, 0.7862, 0.8905, 0.6419, 0.8675, 0.6423, 0.8709, 0.6352, 0.8878, 0.6365, 0.8704, 0.776, 0.8673, 0.7688, 0.8902, 0.7702, 0.8874, 0.7754, 0.8675, 0.6423, 0.8541, 0.6255, 0.8599, 0.6239, 0.8709, 0.6352, 0.8589, 0.7868, 0.8532, 0.785, 0.8673, 0.7688, 0.8704, 0.776, 0.8541, 0.6255, 0.8544, 0.6048, 0.8597, 0.6082, 0.8599, 0.6239, 0.8579, 0.8025, 0.8525, 0.8057, 0.8532, 0.785, 0.8589, 0.7868, 0.8544, 0.6048, 0.8706, 0.5896, 0.8717, 0.594, 0.8597, 0.6082, 0.8693, 0.8172, 0.8681, 0.8215, 0.8525, 0.8057, 0.8579, 0.8025, 0.8706, 0.5896, 0.891, 0.5901, 0.8896, 0.5933, 0.8717, 0.594, 0.8872, 0.8187, 0.8884, 0.822, 0.8681, 0.8215, 0.8693, 0.8172, 0.8794, 0.6165, 0.8717, 0.594, 0.8896, 0.5933, 0.8872, 0.8187, 0.8693, 0.8172, 0.878, 0.7951, 0.8597, 0.6082, 0.8717, 0.594, 0.8794, 0.6165, 0.878, 0.7951, 0.8693, 0.8172, 0.8579, 0.8025, 0.8794, 0.6165, 0.8599, 0.6239, 0.8597, 0.6082, 0.8579, 0.8025, 0.8589, 0.7868, 0.878, 0.7951, 0.8794, 0.6165, 0.8709, 0.6352, 0.8599, 0.6239, 0.8589, 0.7868, 0.8704, 0.776, 0.878, 0.7951, 0.8794, 0.6165, 0.8878, 0.6365, 0.8709, 0.6352, 0.8704, 0.776, 0.8874, 0.7754, 0.878, 0.7951, 0.8794, 0.6165, 0.8998, 0.6263, 0.8878, 0.6365, 0.8874, 0.7754, 0.8988, 0.7862, 0.878, 0.7951, 0.8794, 0.6165, 0.9024, 0.6079, 0.8998, 0.6263, 0.8988, 0.7862, 0.9006, 0.8047, 0.878, 0.7951, 0.8794, 0.6165, 0.8896, 0.5933, 0.9024, 0.6079, 0.9006, 0.8047, 0.8872, 0.8187, 0.878, 0.7951, 0.5403, 0.05381, 0.5364, 0.06207, 0.5189, 0.05968, 0.5189, 0.05029, 0.5189, 0.05968, 0.5015, 0.06204, 0.4976, 0.05377, 0.5189, 0.05029, 0.5519, 0.05834, 0.5428, 0.06409, 0.5364, 0.06207, 0.5403, 0.05381, 0.5015, 0.06204, 0.4951, 0.06405, 0.486, 0.05827, 0.4976, 0.05377, 0.5551, 0.0619, 0.5463, 0.07267, 0.5428, 0.06409, 0.5519, 0.05834, 0.4951, 0.06405, 0.4916, 0.07262, 0.4828, 0.06183, 0.486, 0.05827, 0.5638, 0.07659, 0.5483, 0.08489, 0.5463, 0.07267, 0.5551, 0.0619, 0.4916, 0.07262, 0.4895, 0.08486, 0.474, 0.07651, 0.4828, 0.06183, 0.5831, 0.1085, 0.5556, 0.1217, 0.5483, 0.08489, 0.5638, 0.07659, 0.4895, 0.08486, 0.4822, 0.1218, 0.4545, 0.1085, 0.474, 0.07651, 0.6055, 0.1651, 0.6474, 0.2005, 0.6215, 0.2278, 0.5531, 0.2096, 0.4165, 0.2295, 0.3897, 0.2019, 0.432, 0.1656, 0.4853, 0.2101, 0.6474, 0.2005, 0.6764, 0.2332, 0.6648, 0.2532, 0.6215, 0.2278, 0.3727, 0.2564, 0.3603, 0.2359, 0.3897, 0.2019, 0.4165, 0.2295, 0.6764, 0.2332, 0.7153, 0.2654, 0.6839, 0.28, 0.6648, 0.2532, 0.3537, 0.2846, 0.3205, 0.2703, 0.3603, 0.2359, 0.3727, 0.2564, 0.7153, 0.2654, 0.7073, 0.3101, 0.6875, 0.3115, 0.6839, 0.28, 0.3512, 0.3174, 0.3307, 0.3169, 0.3205, 0.2703, 0.3537, 0.2846, 0.7073, 0.3101, 0.6974, 0.3327, 0.6768, 0.3239, 0.6875, 0.3115, 0.3627, 0.3297, 0.342, 0.3397, 0.3307, 0.3169, 0.3512, 0.3174, 0.6974, 0.3327, 0.6628, 0.3725, 0.6391, 0.3573, 0.6768, 0.3239, 0.4028, 0.3621, 0.3793, 0.3787, 0.342, 0.3397, 0.3627, 0.3297, 0.6628, 0.3725, 0.6268, 0.3958, 0.6183, 0.3752, 0.6391, 0.3573, 0.4246, 0.3793, 0.4169, 0.4006, 0.3793, 0.3787, 0.4028, 0.3621, 0.6268, 0.3958, 0.6048, 0.3978, 0.6008, 0.3779, 0.6183, 0.3752, 0.4424, 0.3812, 0.4393, 0.4015, 0.4169, 0.4006, 0.4246, 0.3793, 0.6048, 0.3978, 0.5531, 0.3905, 0.5597, 0.357, 0.6008, 0.3779, 0.4829, 0.3585, 0.4909, 0.3919, 0.4393, 0.4015, 0.4424, 0.3812, 0.5531, 0.3905, 0.5219, 0.386, 0.5211, 0.3439, 0.5597, 0.357, 0.5211, 0.3439, 0.5219, 0.386, 0.4909, 0.3919, 0.4829, 0.3585, 0.5773, 0.3402, 0.5998, 0.3448, 0.6008, 0.3779, 0.5597, 0.357, 0.4424, 0.3812, 0.442, 0.3478, 0.4646, 0.3422, 0.4829, 0.3585, 0.5998, 0.3448, 0.6155, 0.342, 0.6183, 0.3752, 0.6008, 0.3779, 0.4246, 0.3793, 0.426, 0.3456, 0.442, 0.3478, 0.4424, 0.3812, 0.6345, 0.3323, 0.6391, 0.3573, 0.6183, 0.3752, 0.6155, 0.342, 0.4246, 0.3793, 0.4028, 0.3621, 0.4064, 0.3365, 0.426, 0.3456, 0.6624, 0.3128, 0.6768, 0.3239, 0.6391, 0.3573, 0.6345, 0.3323, 0.4028, 0.3621, 0.3627, 0.3297, 0.3771, 0.3177, 0.4064, 0.3365, 0.6684, 0.298, 0.6875, 0.3115, 0.6768, 0.3239, 0.6624, 0.3128, 0.3627, 0.3297, 0.3512, 0.3174, 0.3703, 0.3026, 0.3771, 0.3177, 0.6641, 0.2779, 0.6839, 0.28, 0.6875, 0.3115, 0.6684, 0.298, 0.3512, 0.3174, 0.3537, 0.2846, 0.3741, 0.2818, 0.3703, 0.3026, 0.6392, 0.253, 0.6648, 0.2532, 0.6839, 0.28, 0.6641, 0.2779, 0.3537, 0.2846, 0.3727, 0.2564, 0.3989, 0.2556, 0.3741, 0.2818, 0.614, 0.2427, 0.6215, 0.2278, 0.6648, 0.2532, 0.6392, 0.253, 0.3727, 0.2564, 0.4165, 0.2295, 0.4245, 0.2445, 0.3989, 0.2556, 0.5729, 0.2586, 0.5531, 0.2096, 0.6215, 0.2278, 0.614, 0.2427, 0.4165, 0.2295, 0.4853, 0.2101, 0.4664, 0.2597, 0.4245, 0.2445, 0.5729, 0.2586, 0.5639, 0.272, 0.5198, 0.2489, 0.5531, 0.2096, 0.5198, 0.2489, 0.4759, 0.2731, 0.4664, 0.2597, 0.4853, 0.2101, 0.5773, 0.3402, 0.5597, 0.357, 0.5211, 0.3439, 0.5585, 0.3166, 0.5211, 0.3439, 0.4829, 0.3585, 0.4646, 0.3422, 0.4826, 0.3178, 0.5585, 0.3166, 0.5211, 0.3439, 0.5203, 0.2948, 0.5569, 0.2912, 0.5203, 0.2948, 0.5211, 0.3439, 0.4826, 0.3178, 0.4834, 0.2922, 0.5198, 0.2489, 0.5639, 0.272, 0.5569, 0.2912, 0.5203, 0.2948, 0.4834, 0.2922, 0.4759, 0.2731, 0.5198, 0.2489, 0.5203, 0.2948, 0.5255, 0.06897, 0.5189, 0.0679, 0.5189, 0.05968, 0.5364, 0.06207, 0.5189, 0.05968, 0.5189, 0.0679, 0.5124, 0.06896, 0.5015, 0.06204, 0.5312, 0.07383, 0.5255, 0.06897, 0.5364, 0.06207, 0.5428, 0.06409, 0.5015, 0.06204, 0.5124, 0.06896, 0.5066, 0.07381, 0.4951, 0.06405, 0.531, 0.08743, 0.5312, 0.07383, 0.5428, 0.06409, 0.5463, 0.07267, 0.4951, 0.06405, 0.5066, 0.07381, 0.5068, 0.08742, 0.4916, 0.07262, 0.5556, 0.1217, 0.532, 0.1277, 0.5327, 0.09092, 0.5483, 0.08489, 0.5052, 0.09091, 0.5058, 0.1277, 0.4822, 0.1218, 0.4895, 0.08486, 0.531, 0.08743, 0.5463, 0.07267, 0.5483, 0.08489, 0.5327, 0.09092, 0.4895, 0.08486, 0.4916, 0.07262, 0.5068, 0.08742, 0.5052, 0.09091, 0.5381, 0.1584, 0.519, 0.1517, 0.5189, 0.1284, 0.532, 0.1277, 0.5189, 0.1284, 0.519, 0.1517, 0.4999, 0.1584, 0.5058, 0.1277, 0.5327, 0.09092, 0.532, 0.1277, 0.5189, 0.1284, 0.5189, 0.09395, 0.5189, 0.1284, 0.5058, 0.1277, 0.5052, 0.09091, 0.5189, 0.09395, 0.5189, 0.08518, 0.531, 0.08743, 0.5327, 0.09092, 0.5189, 0.09395, 0.5052, 0.09091, 0.5068, 0.08742, 0.5189, 0.08518, 0.5189, 0.09395, 0.5484, 0.1736, 0.538, 0.176, 0.5352, 0.1668, 0.5381, 0.1584, 0.5028, 0.1669, 0.5001, 0.176, 0.4897, 0.1737, 0.4999, 0.1584, 0.5443, 0.1934, 0.5372, 0.1876, 0.538, 0.176, 0.5484, 0.1736, 0.5001, 0.176, 0.5009, 0.1876, 0.494, 0.1934, 0.4897, 0.1737, 0.5198, 0.2008, 0.5288, 0.1918, 0.5372, 0.1876, 0.5443, 0.1934, 0.5009, 0.1876, 0.5092, 0.1916, 0.5198, 0.2008, 0.494, 0.1934, 0.5176, 0.1906, 0.5191, 0.1854, 0.5288, 0.1918, 0.5198, 0.2008, 0.5092, 0.1916, 0.5191, 0.1854, 0.5176, 0.1906, 0.5198, 0.2008, 0.519, 0.1517, 0.5381, 0.1584, 0.5352, 0.1668, 0.519, 0.159, 0.5028, 0.1669, 0.4999, 0.1584, 0.519, 0.1517, 0.519, 0.159, 0.519, 0.159, 0.5352, 0.1668, 0.5311, 0.1716, 0.519, 0.1656, 0.5069, 0.1717, 0.5028, 0.1669, 0.519, 0.159, 0.519, 0.1656, 0.5191, 0.1854, 0.5191, 0.1795, 0.5282, 0.1863, 0.5288, 0.1918, 0.5098, 0.1863, 0.5191, 0.1795, 0.5191, 0.1854, 0.5092, 0.1916, 0.5288, 0.1918, 0.5282, 0.1863, 0.5335, 0.1842, 0.5372, 0.1876, 0.5045, 0.1842, 0.5098, 0.1863, 0.5092, 0.1916, 0.5009, 0.1876, 0.5372, 0.1876, 0.5335, 0.1842, 0.5334, 0.1767, 0.538, 0.176, 0.5046, 0.1768, 0.5045, 0.1842, 0.5009, 0.1876, 0.5001, 0.176, 0.538, 0.176, 0.5334, 0.1767, 0.5311, 0.1716, 0.5352, 0.1668, 0.5069, 0.1717, 0.5046, 0.1768, 0.5001, 0.176, 0.5028, 0.1669, 0.5191, 0.1795, 0.5334, 0.1767, 0.5335, 0.1842, 0.5282, 0.1863, 0.5045, 0.1842, 0.5046, 0.1768, 0.5191, 0.1795, 0.5098, 0.1863, 0.5191, 0.1795, 0.519, 0.1656, 0.5311, 0.1716, 0.5334, 0.1767, 0.5069, 0.1717, 0.519, 0.1656, 0.5191, 0.1795, 0.5046, 0.1768, 0.5198, 0.2008, 0.5443, 0.1934, 0.5531, 0.2096, 0.5198, 0.2489, 0.4853, 0.2101, 0.494, 0.1934, 0.5198, 0.2008, 0.5198, 0.2489, 0.5443, 0.1934, 0.5484, 0.1736, 0.5616, 0.1678, 0.5531, 0.2096, 0.4764, 0.168, 0.4897, 0.1737, 0.494, 0.1934, 0.4853, 0.2101, 0.5484, 0.1736, 0.5381, 0.1584, 0.5595, 0.1493, 0.5616, 0.1678, 0.4784, 0.1494, 0.4999, 0.1584, 0.4897, 0.1737, 0.4764, 0.168, 0.5381, 0.1584, 0.532, 0.1277, 0.5556, 0.1217, 0.5595, 0.1493, 0.4822, 0.1218, 0.5058, 0.1277, 0.4999, 0.1584, 0.4784, 0.1494, 0.5831, 0.1085, 0.5961, 0.1334, 0.5595, 0.1493, 0.5556, 0.1217, 0.4784, 0.1494, 0.4414, 0.1336, 0.4545, 0.1085, 0.4822, 0.1218, 0.5961, 0.1334, 0.6012, 0.1479, 0.5616, 0.1678, 0.5595, 0.1493, 0.4764, 0.168, 0.4363, 0.1482, 0.4414, 0.1336, 0.4784, 0.1494, 0.6055, 0.1651, 0.5531, 0.2096, 0.5616, 0.1678, 0.6012, 0.1479, 0.4764, 0.168, 0.4853, 0.2101, 0.432, 0.1656, 0.4363, 0.1482, 0.531, 0.08743, 0.5189, 0.08518, 0.5189, 0.08387, 0.5289, 0.08496, 0.5189, 0.08387, 0.5189, 0.08518, 0.5068, 0.08742, 0.5089, 0.08495, 0.5312, 0.07383, 0.531, 0.08743, 0.5289, 0.08496, 0.529, 0.07543, 0.5089, 0.08495, 0.5068, 0.08742, 0.5066, 0.07381, 0.5088, 0.07542, 0.5255, 0.06897, 0.5312, 0.07383, 0.529, 0.07543, 0.5238, 0.07051, 0.5088, 0.07542, 0.5066, 0.07381, 0.5124, 0.06896, 0.5141, 0.0705, 0.5189, 0.0679, 0.5255, 0.06897, 0.5238, 0.07051, 0.5189, 0.06947, 0.5141, 0.0705, 0.5124, 0.06896, 0.5189, 0.0679, 0.5189, 0.06947, 0.5189, 0.06947, 0.5238, 0.07051, 0.5216, 0.07497, 0.5189, 0.07426, 0.5163, 0.07497, 0.5141, 0.0705, 0.5189, 0.06947, 0.5189, 0.07426, 0.5238, 0.07051, 0.529, 0.07543, 0.5242, 0.07669, 0.5216, 0.07497, 0.5136, 0.07668, 0.5088, 0.07542, 0.5141, 0.0705, 0.5163, 0.07497, 0.529, 0.07543, 0.5289, 0.08496, 0.5246, 0.07989, 0.5242, 0.07669, 0.5133, 0.07988, 0.5089, 0.08495, 0.5088, 0.07542, 0.5136, 0.07668, 0.5289, 0.08496, 0.5189, 0.08387, 0.5189, 0.07933, 0.5246, 0.07989, 0.5189, 0.07933, 0.5189, 0.08387, 0.5089, 0.08495, 0.5133, 0.07988, 0.5189, 0.07933, 0.5189, 0.07426, 0.5216, 0.07497, 0.5246, 0.07989, 0.5163, 0.07497, 0.5189, 0.07426, 0.5189, 0.07933, 0.5133, 0.07988, 0.5246, 0.07989, 0.5216, 0.07497, 0.5242, 0.07669, 0.5136, 0.07668, 0.5163, 0.07497, 0.5133, 0.07988, 0.5569, 0.2912, 0.5639, 0.272, 0.5718, 0.2773, 0.5684, 0.2929, 0.4681, 0.2786, 0.4759, 0.2731, 0.4834, 0.2922, 0.472, 0.2943, 0.5585, 0.3166, 0.5569, 0.2912, 0.5684, 0.2929, 0.5731, 0.3114, 0.472, 0.2943, 0.4834, 0.2922, 0.4826, 0.3178, 0.4678, 0.3131, 0.5773, 0.3402, 0.5585, 0.3166, 0.5731, 0.3114, 0.5849, 0.3277, 0.4678, 0.3131, 0.4826, 0.3178, 0.4646, 0.3422, 0.4565, 0.33, 0.5639, 0.272, 0.5729, 0.2586, 0.5807, 0.2666, 0.5718, 0.2773, 0.4587, 0.268, 0.4664, 0.2597, 0.4759, 0.2731, 0.4681, 0.2786, 0.5729, 0.2586, 0.614, 0.2427, 0.6117, 0.2557, 0.5807, 0.2666, 0.4271, 0.2577, 0.4245, 0.2445, 0.4664, 0.2597, 0.4587, 0.268, 0.614, 0.2427, 0.6392, 0.253, 0.6325, 0.2629, 0.6117, 0.2557, 0.4061, 0.2655, 0.3989, 0.2556, 0.4245, 0.2445, 0.4271, 0.2577, 0.6392, 0.253, 0.6641, 0.2779, 0.6537, 0.28, 0.6325, 0.2629, 0.3849, 0.2836, 0.3741, 0.2818, 0.3989, 0.2556, 0.4061, 0.2655, 0.6641, 0.2779, 0.6684, 0.298, 0.6561, 0.2976, 0.6537, 0.28, 0.383, 0.3019, 0.3703, 0.3026, 0.3741, 0.2818, 0.3849, 0.2836, 0.6684, 0.298, 0.6624, 0.3128, 0.6528, 0.3102, 0.6561, 0.2976, 0.3869, 0.3146, 0.3771, 0.3177, 0.3703, 0.3026, 0.383, 0.3019, 0.6624, 0.3128, 0.6345, 0.3323, 0.629, 0.3239, 0.6528, 0.3102, 0.4116, 0.3277, 0.4064, 0.3365, 0.3771, 0.3177, 0.3869, 0.3146, 0.6345, 0.3323, 0.6155, 0.342, 0.6144, 0.332, 0.629, 0.3239, 0.4267, 0.3354, 0.426, 0.3456, 0.4064, 0.3365, 0.4116, 0.3277, 0.6155, 0.342, 0.5998, 0.3448, 0.601, 0.3336, 0.6144, 0.332, 0.4403, 0.3365, 0.442, 0.3478, 0.426, 0.3456, 0.4267, 0.3354, 0.5998, 0.3448, 0.5773, 0.3402, 0.5849, 0.3277, 0.601, 0.3336, 0.4565, 0.33, 0.4646, 0.3422, 0.442, 0.3478, 0.4403, 0.3365, 0.601, 0.3336, 0.5849, 0.3277, 0.5906, 0.3215, 0.6018, 0.3285, 0.4504, 0.3239, 0.4565, 0.33, 0.4403, 0.3365, 0.4394, 0.3313, 0.6144, 0.332, 0.601, 0.3336, 0.6018, 0.3285, 0.6133, 0.3271, 0.4394, 0.3313, 0.4403, 0.3365, 0.4267, 0.3354, 0.4276, 0.3304, 0.629, 0.3239, 0.6144, 0.332, 0.6133, 0.3271, 0.6269, 0.3205, 0.4276, 0.3304, 0.4267, 0.3354, 0.4116, 0.3277, 0.4136, 0.3242, 0.6528, 0.3102, 0.629, 0.3239, 0.6269, 0.3205, 0.6462, 0.3064, 0.4136, 0.3242, 0.4116, 0.3277, 0.3869, 0.3146, 0.3934, 0.3105, 0.6561, 0.2976, 0.6528, 0.3102, 0.6462, 0.3064, 0.6495, 0.2962, 0.3934, 0.3105, 0.3869, 0.3146, 0.383, 0.3019, 0.3897, 0.3002, 0.6537, 0.28, 0.6561, 0.2976, 0.6495, 0.2962, 0.6478, 0.2835, 0.3897, 0.3002, 0.383, 0.3019, 0.3849, 0.2836, 0.391, 0.2871, 0.6325, 0.2629, 0.6537, 0.28, 0.6478, 0.2835, 0.6298, 0.2673, 0.391, 0.2871, 0.3849, 0.2836, 0.4061, 0.2655, 0.4089, 0.27, 0.6117, 0.2557, 0.6325, 0.2629, 0.6298, 0.2673, 0.6126, 0.2616, 0.4089, 0.27, 0.4061, 0.2655, 0.4271, 0.2577, 0.4263, 0.2637, 0.5807, 0.2666, 0.6117, 0.2557, 0.6126, 0.2616, 0.5852, 0.271, 0.4263, 0.2637, 0.4271, 0.2577, 0.4587, 0.268, 0.4544, 0.2726, 0.5718, 0.2773, 0.5807, 0.2666, 0.5852, 0.271, 0.5781, 0.2819, 0.4544, 0.2726, 0.4587, 0.268, 0.4681, 0.2786, 0.4618, 0.2834, 0.5849, 0.3277, 0.5731, 0.3114, 0.5795, 0.3093, 0.5906, 0.3215, 0.4612, 0.3112, 0.4678, 0.3131, 0.4565, 0.33, 0.4504, 0.3239, 0.5731, 0.3114, 0.5684, 0.2929, 0.5775, 0.2938, 0.5795, 0.3093, 0.4628, 0.2954, 0.472, 0.2943, 0.4678, 0.3131, 0.4612, 0.3112, 0.5684, 0.2929, 0.5718, 0.2773, 0.5781, 0.2819, 0.5775, 0.2938, 0.4618, 0.2834, 0.4681, 0.2786, 0.472, 0.2943, 0.4628, 0.2954, 0.5219, 0.386, 0.5531, 0.3905, 0.5532, 0.4331, 0.523, 0.4336, 0.4928, 0.4345, 0.4909, 0.3919, 0.5219, 0.386, 0.523, 0.4336, 0.5531, 0.3905, 0.6048, 0.3978, 0.6098, 0.4315, 0.5532, 0.4331, 0.4359, 0.4357, 0.4393, 0.4015, 0.4909, 0.3919, 0.4928, 0.4345, 0.6048, 0.3978, 0.6268, 0.3958, 0.6482, 0.4193, 0.6098, 0.4315, 0.3965, 0.4254, 0.4169, 0.4006, 0.4393, 0.4015, 0.4359, 0.4357, 0.6268, 0.3958, 0.6628, 0.3725, 0.6921, 0.3883, 0.6482, 0.4193, 0.3503, 0.3962, 0.3793, 0.3787, 0.4169, 0.4006, 0.3965, 0.4254, 0.6628, 0.3725, 0.6974, 0.3327, 0.7263, 0.3418, 0.6921, 0.3883, 0.3128, 0.3506, 0.342, 0.3397, 0.3793, 0.3787, 0.3503, 0.3962, 0.6974, 0.3327, 0.7073, 0.3101, 0.7359, 0.3121, 0.7263, 0.3418, 0.3011, 0.3206, 0.3307, 0.3169, 0.342, 0.3397, 0.3128, 0.3506, 0.7073, 0.3101, 0.7153, 0.2654, 0.7299, 0.2564, 0.7359, 0.3121, 0.3049, 0.2611, 0.3205, 0.2703, 0.3307, 0.3169, 0.3011, 0.3206, 0.7153, 0.2654, 0.6764, 0.2332, 0.6982, 0.2169, 0.7299, 0.2564, 0.3374, 0.2192, 0.3603, 0.2359, 0.3205, 0.2703, 0.3049, 0.2611, 0.6764, 0.2332, 0.6474, 0.2005, 0.6631, 0.1907, 0.6982, 0.2169, 0.3735, 0.1919, 0.3897, 0.2019, 0.3603, 0.2359, 0.3374, 0.2192, 0.6269, 0.01561, 0.6494, 0.02238, 0.6605, 0.07608, 0.6214, 0.04809, 0.3768, 0.0753, 0.3888, 0.02159, 0.4113, 0.01513, 0.4164, 0.04763, 0.5675, 0.000144, 0.6269, 0.01561, 0.6214, 0.04809, 0.5772, 0.0328, 0.4164, 0.04763, 0.4113, 0.01513, 0.4706, 0.000144, 0.4608, 0.03266, 0.5189, 0.02489, 0.5675, 0.000144, 0.5772, 0.0328, 0.5474, 0.04172, 0.4608, 0.03266, 0.4706, 0.000144, 0.5189, 0.02489, 0.4905, 0.04167, 0.5403, 0.05381, 0.5189, 0.05029, 0.5189, 0.02489, 0.5474, 0.04172, 0.5189, 0.02489, 0.5189, 0.05029, 0.4976, 0.05377, 0.4905, 0.04167, 0.5519, 0.05834, 0.5403, 0.05381, 0.5474, 0.04172, 0.5581, 0.05387, 0.4905, 0.04167, 0.4976, 0.05377, 0.486, 0.05827, 0.4798, 0.05378, 0.5551, 0.0619, 0.5519, 0.05834, 0.5581, 0.05387, 0.577, 0.058, 0.4798, 0.05378, 0.486, 0.05827, 0.4828, 0.06183, 0.4609, 0.05785, 0.5638, 0.07659, 0.5551, 0.0619, 0.577, 0.058, 0.6117, 0.07827, 0.4609, 0.05785, 0.4828, 0.06183, 0.474, 0.07651, 0.4259, 0.07799, 0.577, 0.058, 0.5772, 0.0328, 0.6214, 0.04809, 0.6117, 0.07827, 0.4164, 0.04763, 0.4608, 0.03266, 0.4609, 0.05785, 0.4259, 0.07799, 0.577, 0.058, 0.5581, 0.05387, 0.5474, 0.04172, 0.5772, 0.0328, 0.4905, 0.04167, 0.4798, 0.05378, 0.4609, 0.05785, 0.4608, 0.03266, 0.6267, 0.1114, 0.6117, 0.07827, 0.6214, 0.04809, 0.6605, 0.07608, 0.4164, 0.04763, 0.4259, 0.07799, 0.4106, 0.1112, 0.3768, 0.0753, 0.5831, 0.1085, 0.5638, 0.07659, 0.6117, 0.07827, 0.6267, 0.1114, 0.4259, 0.07799, 0.474, 0.07651, 0.4545, 0.1085, 0.4106, 0.1112, 0.5961, 0.1334, 0.6295, 0.1305, 0.6235, 0.1468, 0.6012, 0.1479, 0.4137, 0.1472, 0.4076, 0.1306, 0.4414, 0.1336, 0.4363, 0.1482, 0.5831, 0.1085, 0.6267, 0.1114, 0.6295, 0.1305, 0.5961, 0.1334, 0.4076, 0.1306, 0.4106, 0.1112, 0.4545, 0.1085, 0.4414, 0.1336, 0.6055, 0.1651, 0.6012, 0.1479, 0.6235, 0.1468, 0.6193, 0.1598, 0.4137, 0.1472, 0.4363, 0.1482, 0.432, 0.1656, 0.418, 0.1604, 0.6055, 0.1651, 0.6193, 0.1598, 0.6631, 0.1907, 0.6474, 0.2005, 0.3735, 0.1919, 0.418, 0.1604, 0.432, 0.1656, 0.3897, 0.2019, 0.9459, 0.07957, 0.8862, 0.1218, 0.8491, 0.09973, 0.8918, 0.03692, 0.1831, 0.09213, 0.1413, 0.1125, 0.07896, 0.06072, 0.1423, 0.02147, 0.8918, 0.03692, 0.8491, 0.09973, 0.7885, 0.08083, 0.8056, 0.01079, 0.2464, 0.07651, 0.1831, 0.09213, 0.1423, 0.02147, 0.2326, 0.003484, 0.8056, 0.01079, 0.7885, 0.08083, 0.687, 0.0772, 0.6724, 0.0222, 0.3499, 0.07596, 0.2464, 0.07651, 0.2326, 0.003484, 0.366, 0.02099, 0.6724, 0.0222, 0.687, 0.0772, 0.6605, 0.07608, 0.6494, 0.02238, 0.3768, 0.0753, 0.3499, 0.07596, 0.366, 0.02099, 0.3888, 0.02159, 0.6267, 0.1114, 0.6605, 0.07608, 0.687, 0.0772, 0.6295, 0.1305, 0.3499, 0.07596, 0.3768, 0.0753, 0.4106, 0.1112, 0.4076, 0.1306, 0.7299, 0.2564, 0.6982, 0.2169, 0.7602, 0.1932, 0.789, 0.2333, 0.2716, 0.1939, 0.3374, 0.2192, 0.3049, 0.2611, 0.2413, 0.237, 0.9945, 0.1677, 0.9091, 0.1833, 0.8862, 0.1218, 0.9459, 0.07957, 0.1413, 0.1125, 0.1079, 0.1791, 0.01183, 0.1554, 0.07896, 0.06072, 0.9117, 0.4024, 0.8629, 0.3386, 0.8941, 0.3019, 0.9629, 0.3448, 0.1238, 0.3155, 0.1606, 0.3568, 0.1064, 0.4327, 0.04397, 0.367, 0.9629, 0.3448, 0.8941, 0.3019, 0.9154, 0.2598, 0.9999, 0.2546, 0.09896, 0.267, 0.1238, 0.3155, 0.04397, 0.367, 0.000144, 0.2591, 0.9999, 0.2546, 0.9154, 0.2598, 0.9091, 0.1833, 0.9945, 0.1677, 0.1079, 0.1791, 0.09896, 0.267, 0.000144, 0.2591, 0.01183, 0.1554, 0.7495, 0.3347, 0.7359, 0.3121, 0.7663, 0.3008, 0.7892, 0.3137, 0.2674, 0.3101, 0.3011, 0.3206, 0.2882, 0.3465, 0.243, 0.3256, 0.7892, 0.3137, 0.7663, 0.3008, 0.8153, 0.2764, 0.8462, 0.2934, 0.2131, 0.2852, 0.2674, 0.3101, 0.243, 0.3256, 0.1785, 0.305, 0.8462, 0.2934, 0.8153, 0.2764, 0.845, 0.2564, 0.8735, 0.2659, 0.1797, 0.2633, 0.2131, 0.2852, 0.1785, 0.305, 0.1471, 0.2743, 0.8735, 0.2659, 0.845, 0.2564, 0.8591, 0.2282, 0.887, 0.2338, 0.1628, 0.2317, 0.1797, 0.2633, 0.1471, 0.2743, 0.1315, 0.2376, 0.8424, 0.1952, 0.875, 0.1847, 0.887, 0.2338, 0.8591, 0.2282, 0.1315, 0.2376, 0.1452, 0.1827, 0.1768, 0.1962, 0.1628, 0.2317, 0.9091, 0.1833, 0.9154, 0.2598, 0.887, 0.2338, 0.875, 0.1847, 0.1315, 0.2376, 0.09896, 0.267, 0.1079, 0.1791, 0.1452, 0.1827, 0.9154, 0.2598, 0.8941, 0.3019, 0.8735, 0.2659, 0.887, 0.2338, 0.1471, 0.2743, 0.1238, 0.3155, 0.09896, 0.267, 0.1315, 0.2376, 0.8941, 0.3019, 0.8629, 0.3386, 0.8462, 0.2934, 0.8735, 0.2659, 0.1785, 0.305, 0.1606, 0.3568, 0.1238, 0.3155, 0.1471, 0.2743, 0.8629, 0.3386, 0.7943, 0.3641, 0.7892, 0.3137, 0.8462, 0.2934, 0.243, 0.3256, 0.2398, 0.3826, 0.1606, 0.3568, 0.1785, 0.305, 0.7702, 0.3795, 0.7495, 0.3347, 0.7892, 0.3137, 0.7943, 0.3641, 0.243, 0.3256, 0.2882, 0.3465, 0.2681, 0.3987, 0.2398, 0.3826, 0.8455, 0.45, 0.7943, 0.3641, 0.8629, 0.3386, 0.9117, 0.4024, 0.1606, 0.3568, 0.2398, 0.3826, 0.1853, 0.4841, 0.1064, 0.4327, 0.8159, 0.4454, 0.7706, 0.4443, 0.7557, 0.4186, 0.7702, 0.3795, 0.287, 0.4429, 0.2714, 0.4733, 0.2193, 0.4772, 0.2681, 0.3987, 0.8159, 0.4454, 0.7702, 0.3795, 0.7943, 0.3641, 0.8455, 0.45, 0.2398, 0.3826, 0.2681, 0.3987, 0.2193, 0.4772, 0.1853, 0.4841, 0.8198, 0.4681, 0.8159, 0.4454, 0.8455, 0.45, 0.1853, 0.4841, 0.2193, 0.4772, 0.2159, 0.5036, 0.7359, 0.3121, 0.7299, 0.2564, 0.789, 0.2333, 0.7663, 0.3008, 0.2413, 0.237, 0.3049, 0.2611, 0.3011, 0.3206, 0.2674, 0.3101, 0.789, 0.2333, 0.8096, 0.2339, 0.8153, 0.2764, 0.7663, 0.3008, 0.2131, 0.2852, 0.2192, 0.2374, 0.2413, 0.237, 0.2674, 0.3101, 0.8096, 0.2339, 0.8293, 0.2196, 0.845, 0.2564, 0.8153, 0.2764, 0.1797, 0.2633, 0.1991, 0.2225, 0.2192, 0.2374, 0.2131, 0.2852, 0.8424, 0.1952, 0.8591, 0.2282, 0.845, 0.2564, 0.8293, 0.2196, 0.1797, 0.2633, 0.1628, 0.2317, 0.1768, 0.1962, 0.1991, 0.2225, 0.687, 0.0772, 0.7885, 0.08083, 0.7865, 0.1176, 0.7155, 0.1397, 0.2467, 0.1148, 0.2464, 0.07651, 0.3499, 0.07596, 0.3195, 0.1394, 0.7602, 0.1932, 0.7155, 0.1397, 0.7865, 0.1176, 0.7855, 0.1523, 0.2467, 0.1148, 0.3195, 0.1394, 0.2716, 0.1939, 0.246, 0.151, 0.6982, 0.2169, 0.6631, 0.1907, 0.7155, 0.1397, 0.7602, 0.1932, 0.3195, 0.1394, 0.3735, 0.1919, 0.3374, 0.2192, 0.2716, 0.1939, 0.6631, 0.1907, 0.6235, 0.1468, 0.6295, 0.1305, 0.7155, 0.1397, 0.4076, 0.1306, 0.4137, 0.1472, 0.3735, 0.1919, 0.3195, 0.1394, 0.6295, 0.1305, 0.687, 0.0772, 0.7155, 0.1397, 0.3195, 0.1394, 0.3499, 0.07596, 0.4076, 0.1306, 0.6631, 0.1907, 0.6193, 0.1598, 0.6235, 0.1468, 0.4137, 0.1472, 0.418, 0.1604, 0.3735, 0.1919, 0.8424, 0.1952, 0.8374, 0.1564, 0.8582, 0.1378, 0.875, 0.1847, 0.1717, 0.1323, 0.1966, 0.1552, 0.1768, 0.1962, 0.1452, 0.1827, 0.9091, 0.1833, 0.875, 0.1847, 0.8582, 0.1378, 0.8862, 0.1218, 0.1717, 0.1323, 0.1452, 0.1827, 0.1079, 0.1791, 0.1413, 0.1125, 0.7855, 0.1523, 0.7865, 0.1176, 0.8582, 0.1378, 0.8374, 0.1564, 0.1717, 0.1323, 0.2467, 0.1148, 0.246, 0.151, 0.1966, 0.1552, 0.7885, 0.08083, 0.8491, 0.09973, 0.8582, 0.1378, 0.7865, 0.1176, 0.1717, 0.1323, 0.1831, 0.09213, 0.2464, 0.07651, 0.2467, 0.1148, 0.8862, 0.1218, 0.8582, 0.1378, 0.8491, 0.09973, 0.1831, 0.09213, 0.1717, 0.1323, 0.1413, 0.1125, 0.5062, 0.9049, 0.4324, 0.8949, 0.4388, 0.8702, 0.4911, 0.8817, 0.3159, 0.8682, 0.3216, 0.8932, 0.2472, 0.9012, 0.263, 0.8783, 0.5062, 0.9049, 0.4911, 0.8817, 0.5728, 0.8605, 0.6048, 0.8799, 0.1815, 0.8547, 0.263, 0.8783, 0.2472, 0.9012, 0.1487, 0.8733, 0.6048, 0.8799, 0.5728, 0.8605, 0.5864, 0.794, 0.62, 0.7916, 0.1697, 0.7875, 0.1815, 0.8547, 0.1487, 0.8733, 0.1361, 0.7841, 0.62, 0.7916, 0.5864, 0.794, 0.549, 0.7464, 0.5638, 0.7392, 0.2087, 0.7409, 0.1697, 0.7875, 0.1361, 0.7841, 0.1941, 0.7332, 0.5638, 0.7392, 0.549, 0.7464, 0.5003, 0.7117, 0.5083, 0.6977, 0.2584, 0.7075, 0.2087, 0.7409, 0.1941, 0.7332, 0.2508, 0.6932, 0.5083, 0.6977, 0.5003, 0.7117, 0.4386, 0.6807, 0.4348, 0.6589, 0.321, 0.678, 0.2584, 0.7075, 0.2508, 0.6932, 0.3253, 0.6562, 0.5003, 0.7117, 0.5057, 0.7309, 0.453, 0.7, 0.4386, 0.6807, 0.3061, 0.697, 0.2525, 0.7266, 0.2584, 0.7075, 0.321, 0.678, 0.549, 0.7464, 0.5429, 0.7558, 0.5057, 0.7309, 0.5003, 0.7117, 0.2525, 0.7266, 0.2146, 0.7504, 0.2087, 0.7409, 0.2584, 0.7075, 0.5864, 0.794, 0.5681, 0.7874, 0.5429, 0.7558, 0.549, 0.7464, 0.2146, 0.7504, 0.1883, 0.7814, 0.1697, 0.7875, 0.2087, 0.7409, 0.5728, 0.8605, 0.5555, 0.8264, 0.5681, 0.7874, 0.5864, 0.794, 0.1883, 0.7814, 0.1998, 0.8209, 0.1815, 0.8547, 0.1697, 0.7875, 0.4911, 0.8817, 0.5012, 0.8444, 0.5555, 0.8264, 0.5728, 0.8605, 0.1998, 0.8209, 0.2538, 0.8405, 0.263, 0.8783, 0.1815, 0.8547, 0.4911, 0.8817, 0.4388, 0.8702, 0.4578, 0.84, 0.5012, 0.8444, 0.2976, 0.8374, 0.3159, 0.8682, 0.263, 0.8783, 0.2538, 0.8405, 0.7602, 0.1932, 0.7855, 0.1523, 0.796, 0.177, 0.7832, 0.1874, 0.2336, 0.1756, 0.246, 0.151, 0.2716, 0.1939, 0.247, 0.1871, 0.391, 0.6119, 0.4348, 0.6589, 0.4386, 0.6807, 0.3948, 0.6861, 0.321, 0.678, 0.3253, 0.6562, 0.3699, 0.6102, 0.3648, 0.6844, 0.789, 0.2333, 0.7602, 0.1932, 0.7832, 0.1874, 0.8096, 0.2339, 0.247, 0.1871, 0.2716, 0.1939, 0.2413, 0.237, 0.2192, 0.2374, 0.3917, 0.8621, 0.4016, 0.8415, 0.4388, 0.8702, 0.4324, 0.8949, 0.3159, 0.8682, 0.354, 0.8403, 0.3634, 0.8613, 0.3216, 0.8932, 0.4386, 0.6807, 0.453, 0.7, 0.435, 0.7183, 0.3948, 0.6861, 0.3237, 0.7157, 0.3061, 0.697, 0.321, 0.678, 0.3648, 0.6844, 0.4337, 0.7297, 0.3847, 0.7103, 0.3948, 0.6861, 0.435, 0.7183, 0.3648, 0.6844, 0.3744, 0.709, 0.3247, 0.7272, 0.3237, 0.7157, 0.411, 0.7477, 0.3847, 0.7103, 0.4337, 0.7297, 0.4278, 0.7428, 0.3247, 0.7272, 0.3744, 0.709, 0.347, 0.7458, 0.3303, 0.7405, 0.4181, 0.7849, 0.3847, 0.7954, 0.3847, 0.7103, 0.411, 0.7477, 0.3744, 0.709, 0.3723, 0.7945, 0.339, 0.7831, 0.347, 0.7458, 0.4016, 0.8415, 0.3847, 0.7954, 0.4181, 0.7849, 0.4313, 0.8175, 0.339, 0.7831, 0.3723, 0.7945, 0.354, 0.8403, 0.3248, 0.8155, 0.4388, 0.8702, 0.4016, 0.8415, 0.4313, 0.8175, 0.4578, 0.84, 0.3248, 0.8155, 0.354, 0.8403, 0.3159, 0.8682, 0.2976, 0.8374, 0.8096, 0.2339, 0.8163, 0.2031, 0.8251, 0.2098, 0.8293, 0.2196, 0.1998, 0.2148, 0.2098, 0.2062, 0.2192, 0.2374, 0.1991, 0.2225, 0.8096, 0.2339, 0.7832, 0.1874, 0.8022, 0.1846, 0.8163, 0.2031, 0.2265, 0.1831, 0.247, 0.1871, 0.2192, 0.2374, 0.2098, 0.2062, 0.7832, 0.1874, 0.796, 0.177, 0.8022, 0.1846, 0.2265, 0.1831, 0.2336, 0.1756, 0.247, 0.1871, 0.4578, 0.84, 0.4313, 0.8175, 0.4485, 0.8046, 0.4734, 0.8247, 0.3079, 0.802, 0.3248, 0.8155, 0.2976, 0.8374, 0.2824, 0.8215, 0.4313, 0.8175, 0.4181, 0.7849, 0.4359, 0.7796, 0.4485, 0.8046, 0.3212, 0.7772, 0.339, 0.7831, 0.3248, 0.8155, 0.3079, 0.802, 0.4181, 0.7849, 0.411, 0.7477, 0.4237, 0.7542, 0.4359, 0.7796, 0.3341, 0.752, 0.347, 0.7458, 0.339, 0.7831, 0.3212, 0.7772, 0.411, 0.7477, 0.4278, 0.7428, 0.4379, 0.7498, 0.4237, 0.7542, 0.3199, 0.7473, 0.3303, 0.7405, 0.347, 0.7458, 0.3341, 0.752, 0.4278, 0.7428, 0.4337, 0.7297, 0.4454, 0.732, 0.4379, 0.7498, 0.3129, 0.7292, 0.3247, 0.7272, 0.3303, 0.7405, 0.3199, 0.7473, 0.4337, 0.7297, 0.435, 0.7183, 0.441, 0.7244, 0.4454, 0.732, 0.3175, 0.7217, 0.3237, 0.7157, 0.3247, 0.7272, 0.3129, 0.7292, 0.435, 0.7183, 0.453, 0.7, 0.4553, 0.7137, 0.441, 0.7244, 0.3035, 0.7107, 0.3061, 0.697, 0.3237, 0.7157, 0.3175, 0.7217, 0.5012, 0.8444, 0.4578, 0.84, 0.4734, 0.8247, 0.5125, 0.8288, 0.2824, 0.8215, 0.2976, 0.8374, 0.2538, 0.8405, 0.243, 0.8246, 0.5555, 0.8264, 0.5012, 0.8444, 0.5125, 0.8288, 0.5509, 0.8118, 0.243, 0.8246, 0.2538, 0.8405, 0.1998, 0.8209, 0.2048, 0.8064, 0.5681, 0.7874, 0.5555, 0.8264, 0.5509, 0.8118, 0.5521, 0.7877, 0.2048, 0.8064, 0.1998, 0.8209, 0.1883, 0.7814, 0.2043, 0.7822, 0.5429, 0.7558, 0.5681, 0.7874, 0.5521, 0.7877, 0.5394, 0.7645, 0.2043, 0.7822, 0.1883, 0.7814, 0.2146, 0.7504, 0.2178, 0.7593, 0.5057, 0.7309, 0.5429, 0.7558, 0.5394, 0.7645, 0.5084, 0.7431, 0.2178, 0.7593, 0.2146, 0.7504, 0.2525, 0.7266, 0.2494, 0.7387, 0.453, 0.7, 0.5057, 0.7309, 0.5084, 0.7431, 0.4553, 0.7137, 0.2494, 0.7387, 0.2525, 0.7266, 0.3061, 0.697, 0.3035, 0.7107, 0.4379, 0.7498, 0.4454, 0.732, 0.4708, 0.7484, 0.4548, 0.7617, 0.287, 0.745, 0.3129, 0.7292, 0.3199, 0.7473, 0.3027, 0.7587, 0.4548, 0.7617, 0.4708, 0.7484, 0.4889, 0.7705, 0.4754, 0.7839, 0.2683, 0.7667, 0.287, 0.745, 0.3027, 0.7587, 0.2814, 0.7805, 0.4754, 0.7839, 0.4889, 0.7705, 0.5037, 0.7876, 0.4945, 0.8025, 0.253, 0.7834, 0.2683, 0.7667, 0.2814, 0.7805, 0.2618, 0.7986, 0.4945, 0.8025, 0.5037, 0.7876, 0.5186, 0.7916, 0.5168, 0.8073, 0.2379, 0.787, 0.253, 0.7834, 0.2618, 0.7986, 0.2392, 0.8029, 0.5125, 0.8288, 0.4734, 0.8247, 0.4945, 0.8025, 0.5168, 0.8073, 0.2618, 0.7986, 0.2824, 0.8215, 0.243, 0.8246, 0.2392, 0.8029, 0.4485, 0.8046, 0.4754, 0.7839, 0.4945, 0.8025, 0.4734, 0.8247, 0.2618, 0.7986, 0.2814, 0.7805, 0.3079, 0.802, 0.2824, 0.8215, 0.4485, 0.8046, 0.4359, 0.7796, 0.4548, 0.7617, 0.4754, 0.7839, 0.3027, 0.7587, 0.3212, 0.7772, 0.3079, 0.802, 0.2814, 0.7805, 0.4379, 0.7498, 0.4548, 0.7617, 0.4359, 0.7796, 0.4237, 0.7542, 0.3212, 0.7772, 0.3027, 0.7587, 0.3199, 0.7473, 0.3341, 0.752, 0.441, 0.7244, 0.4553, 0.7137, 0.4708, 0.7484, 0.4454, 0.732, 0.287, 0.745, 0.3035, 0.7107, 0.3175, 0.7217, 0.3129, 0.7292, 0.5084, 0.7431, 0.4889, 0.7705, 0.4708, 0.7484, 0.4553, 0.7137, 0.287, 0.745, 0.2683, 0.7667, 0.2494, 0.7387, 0.3035, 0.7107, 0.5394, 0.7645, 0.5037, 0.7876, 0.4889, 0.7705, 0.5084, 0.7431, 0.2683, 0.7667, 0.253, 0.7834, 0.2178, 0.7593, 0.2494, 0.7387, 0.5521, 0.7877, 0.5186, 0.7916, 0.5037, 0.7876, 0.5394, 0.7645, 0.253, 0.7834, 0.2379, 0.787, 0.2043, 0.7822, 0.2178, 0.7593, 0.5509, 0.8118, 0.5168, 0.8073, 0.5186, 0.7916, 0.5521, 0.7877, 0.2379, 0.787, 0.2392, 0.8029, 0.2048, 0.8064, 0.2043, 0.7822, 0.5125, 0.8288, 0.5168, 0.8073, 0.5509, 0.8118, 0.2048, 0.8064, 0.2392, 0.8029, 0.243, 0.8246, 0.5083, 0.6977, 0.4348, 0.6589, 0.4841, 0.6288, 0.5434, 0.6835, 0.2769, 0.6251, 0.3253, 0.6562, 0.2508, 0.6932, 0.2161, 0.6781, 0.5638, 0.7392, 0.5083, 0.6977, 0.5434, 0.6835, 0.5811, 0.7269, 0.2161, 0.6781, 0.2508, 0.6932, 0.1941, 0.7332, 0.1772, 0.7204, 0.62, 0.7916, 0.5638, 0.7392, 0.5811, 0.7269, 0.6167, 0.76, 0.1772, 0.7204, 0.1941, 0.7332, 0.1361, 0.7841, 0.1404, 0.7524, 0.7075, 0.7599, 0.62, 0.7916, 0.6167, 0.76, 0.6606, 0.7412, 0.1404, 0.7524, 0.1361, 0.7841, 0.04953, 0.7488, 0.09704, 0.7321, 0.7455, 0.6521, 0.7075, 0.7599, 0.6606, 0.7412, 0.6773, 0.6704, 0.09704, 0.7321, 0.04953, 0.7488, 0.01941, 0.6397, 0.08356, 0.662, 0.7408, 0.5724, 0.7455, 0.6521, 0.6773, 0.6704, 0.6714, 0.5927, 0.08356, 0.662, 0.01941, 0.6397, 0.03366, 0.5644, 0.09282, 0.5899, 0.6773, 0.6704, 0.5434, 0.6835, 0.4841, 0.6288, 0.6714, 0.5927, 0.2769, 0.6251, 0.2161, 0.6781, 0.08356, 0.662, 0.09282, 0.5899, 0.6773, 0.6704, 0.6606, 0.7412, 0.5811, 0.7269, 0.5434, 0.6835, 0.1772, 0.7204, 0.09704, 0.7321, 0.08356, 0.662, 0.2161, 0.6781, 0.6606, 0.7412, 0.6167, 0.76, 0.5811, 0.7269, 0.1772, 0.7204, 0.1404, 0.7524, 0.09704, 0.7321, 0.8424, 0.1952, 0.8293, 0.2196, 0.8346, 0.2069, 0.8347, 0.207, 0.03366, 0.5644, 0.05122, 0.5227, 0.145, 0.5626, 0.09282, 0.5899, 0.6204, 0.5657, 0.6714, 0.5927, 0.4841, 0.6288, 0.4981, 0.5523, 0.2769, 0.6251, 0.09282, 0.5899, 0.145, 0.5626, 0.2642, 0.5501, 0.391, 0.6119, 0.4981, 0.5523, 0.4841, 0.6288, 0.4348, 0.6589, 0.2769, 0.6251, 0.2642, 0.5501, 0.3699, 0.6102, 0.3253, 0.6562])
me_suzanne.use_remesh_fix_poles = True
me_suzanne.use_remesh_preserve_attributes = False
me_suzanne.update()

# ---- objects
ob_light = bpy.data.objects.new('Light', light_light)
ob_camera = bpy.data.objects.new('Camera', cam_camera)
ob_left_leg = bpy.data.objects.new('left leg', me_cube_001)
ob_body = bpy.data.objects.new('body', me_cube_003)
ob_left_arm = bpy.data.objects.new('left arm', me_cube_005)
ob_right_arm = bpy.data.objects.new('right arm', me_cube_006)
ob_left_leg_001 = bpy.data.objects.new('left leg.001', me_cube_007)
ob_suzanne = bpy.data.objects.new('Suzanne', me_suzanne)

# ---- transforms, parenting, visibility, modifiers, constraints
ob_light.location = (4.076, 1.005, 5.904)
ob_light.rotation_euler = (0.6503, 0.05522, 1.866)
ob_light.lock_rotations_4d = False
ob_light.empty_display_type = 'ARROWS'
ob_light.color = (0.0, 0.0, 0.0, 0.0)
ob_light.lineart.crease_threshold = 0.0
ob_camera.location = (7.359, -6.926, 4.958)
ob_camera.rotation_euler = (1.109, 0.0, 0.8149)
ob_camera.lock_rotations_4d = False
ob_camera.empty_display_type = 'ARROWS'
ob_camera.color = (0.0, 0.0, 0.0, 0.0)
ob_camera.display_type = 'WIRE'
ob_camera.lineart.crease_threshold = 0.0
ob_left_leg.parent = ob_body
ob_left_leg.location = (2.208, 0.0, -1.66)
ob_left_leg.scale = (0.4271, 1.0, 1.0)
ob_left_leg.lock_rotations_4d = False
ob_left_leg.empty_display_type = 'ARROWS'
ob_left_leg.lineart.crease_threshold = 0.0
ob_body.location = (0.1287, 0.0, 5.253)
ob_body.scale = (0.4873, 1.0, 2.761)
ob_body.lock_rotations_4d = False
ob_body.empty_display_type = 'ARROWS'
ob_body.lineart.crease_threshold = 0.0
ob_left_arm.parent = ob_body
ob_left_arm.location = (3.564, 0.2205, -0.1877)
ob_left_arm.scale = (0.224, 0.2706, 0.8544)
ob_left_arm.lock_rotations_4d = False
ob_left_arm.empty_display_type = 'ARROWS'
ob_left_arm.lineart.crease_threshold = 0.0
ob_right_arm.parent = ob_body
ob_right_arm.location = (-3.642, 0.2205, -0.1877)
ob_right_arm.scale = (0.224, 0.2706, 0.8544)
ob_right_arm.lock_rotations_4d = False
ob_right_arm.empty_display_type = 'ARROWS'
ob_right_arm.lineart.crease_threshold = 0.0
ob_left_leg_001.parent = ob_body
ob_left_leg_001.location = (-2.135, 0.0, -1.66)
ob_left_leg_001.scale = (0.4271, 1.0, 1.0)
ob_left_leg_001.lock_rotations_4d = False
ob_left_leg_001.empty_display_type = 'ARROWS'
ob_left_leg_001.lineart.crease_threshold = 0.0
ob_suzanne.parent = ob_body
ob_suzanne.location = (0.0, 0.0, 1.461)
ob_suzanne.scale = (1.86, 1.0, 0.3701)

# ---- collection membership
col_collection.objects.link(ob_light)
col_collection.objects.link(ob_camera)
col_collection.objects.link(ob_left_leg)
col_collection.objects.link(ob_body)
col_collection.objects.link(ob_left_arm)
col_collection.objects.link(ob_right_arm)
col_collection.objects.link(ob_left_leg_001)
col_collection.objects.link(ob_suzanne)

# ---- scene / render settings (as saved in the file)
scene.camera = ob_camera
scene.frame_start = 1; scene.frame_end = 250; scene.frame_set(1)
scene.render.engine = 'BLENDER_EEVEE_NEXT'
scene.cycles.sampling_pattern = 'TABULATED_SOBOL'
scene.cycles.use_light_tree = False
scene.view_settings.view_transform = 'Filmic'
bpy.context.view_layer.update()
